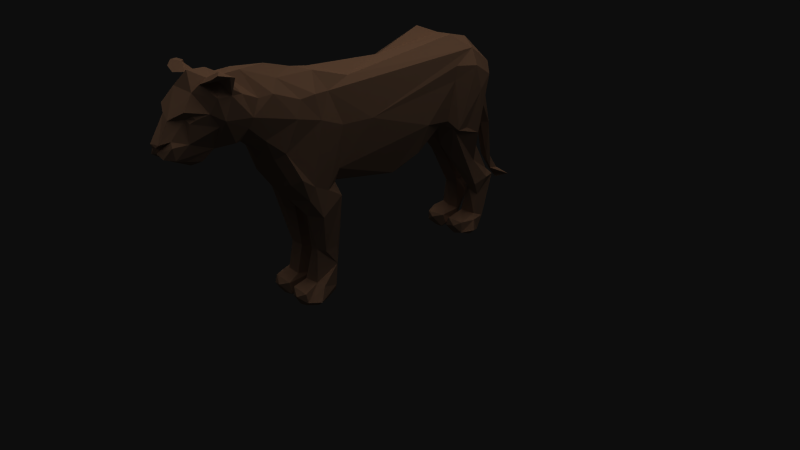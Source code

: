 # Source: leopard.blend  (saved by Blender 2.49.2; exported with 4.5.12 LTS)
import bpy
from mathutils import Matrix  # noqa: F401  (used for matrix-valued properties, if any)

bpy.ops.wm.read_factory_settings(use_empty=True)
scene = bpy.context.scene
scene.name = 'Scene'

# ---- collections
col_collection_1 = bpy.data.collections.new('Collection 1'); scene.collection.children.link(col_collection_1)

# ---- materials (node trees are filled in below, after node groups)
mat_lionbody = bpy.data.materials.new('lionbody')
mat_lionbody.alpha_threshold = 0.0
mat_lionbody.diffuse_color = (0.7333, 0.5333, 0.3961, 1.0)
mat_lionbody.specular_color = (0.7843, 0.7333, 0.6392)
mat_lionbody.roughness = 0.5
mat_lionbody.line_color = (0.0, 0.0, 0.0, 1.0)
mat_lionface = bpy.data.materials.new('lionface')
mat_lionface.alpha_threshold = 0.0
mat_lionface.diffuse_color = (0.7333, 0.5333, 0.3961, 1.0)
mat_lionface.specular_color = (0.7843, 0.7137, 0.5922)
mat_lionface.roughness = 0.5
mat_lionface.line_color = (0.0, 0.0, 0.0, 1.0)
mat_lionback = bpy.data.materials.new('lionback')
mat_lionback.alpha_threshold = 0.0
mat_lionback.diffuse_color = (0.7333, 0.5333, 0.3961, 1.0)
mat_lionback.specular_color = (0.7843, 0.7137, 0.5922)
mat_lionback.roughness = 0.5
mat_lionback.line_color = (0.0, 0.0, 0.0, 1.0)
mat_liochest = bpy.data.materials.new('liochest')
mat_liochest.alpha_threshold = 0.0
mat_liochest.diffuse_color = (0.7333, 0.5333, 0.3961, 1.0)
mat_liochest.specular_color = (0.7843, 0.7137, 0.5922)
mat_liochest.roughness = 0.5
mat_liochest.line_color = (0.0, 0.0, 0.0, 1.0)
mat_liotail = bpy.data.materials.new('liotail')
mat_liotail.alpha_threshold = 0.0
mat_liotail.diffuse_color = (0.7333, 0.5333, 0.3961, 1.0)
mat_liotail.specular_color = (0.7843, 0.7137, 0.5922)
mat_liotail.roughness = 0.5
mat_liotail.line_color = (0.0, 0.0, 0.0, 1.0)
mat_liointer = bpy.data.materials.new('liointer')
mat_liointer.alpha_threshold = 0.0
mat_liointer.diffuse_color = (0.7333, 0.5333, 0.3961, 1.0)
mat_liointer.specular_color = (0.7843, 0.7137, 0.5922)
mat_liointer.roughness = 0.5
mat_liointer.line_color = (0.0, 0.0, 0.0, 1.0)
mat_liotras = bpy.data.materials.new('liotras')
mat_liotras.alpha_threshold = 0.0
mat_liotras.diffuse_color = (0.7333, 0.5333, 0.3961, 1.0)
mat_liotras.specular_color = (0.7843, 0.7137, 0.5922)
mat_liotras.roughness = 0.5
mat_liotras.line_color = (0.0, 0.0, 0.0, 1.0)
mat_liolegt = bpy.data.materials.new('liolegt')
mat_liolegt.alpha_threshold = 0.0
mat_liolegt.diffuse_color = (0.7333, 0.5333, 0.3961, 1.0)
mat_liolegt.specular_color = (0.7843, 0.7137, 0.5922)
mat_liolegt.roughness = 0.5
mat_liolegt.line_color = (0.0, 0.0, 0.0, 1.0)
mat_lionbas = bpy.data.materials.new('lionbas')
mat_lionbas.alpha_threshold = 0.0
mat_lionbas.diffuse_color = (0.2471, 0.2627, 0.2, 1.0)
mat_lionbas.roughness = 0.5
mat_lionbas.line_color = (0.0, 0.0, 0.0, 1.0)

# ---- material node trees

# ---- world
world_world = bpy.data.worlds.new('World'); scene.world = world_world
world_world.color = (0.05088, 0.05088, 0.05088)
world_world.use_sun_shadow = False
world_world.sun_shadow_jitter_overblur = 0.0
world_world.cycles.sampling_method = 'MANUAL'
world_world.cycles.sample_map_resolution = 256

# ---- cameras
cam_camera = bpy.data.cameras.new('Camera')
cam_camera.clip_end = 100.0
cam_camera.lens = 35.0
cam_camera.ortho_scale = 7.314
cam_camera.dof.focus_distance = 0.0
cam_camera.dof.aperture_fstop = 128.0

# ---- lights
light_sun = bpy.data.lights.new('Sun', 'SUN')
light_sun.transmission_factor = 0.0
light_sun.angle = 1.571
light_sun.energy = 1.0
light_sun.shadow_buffer_clip_start = 0.5
light_sun.shadow_soft_size = 1.0
light_sun.shadow_cascade_max_distance = 1000.0
light_sun.cycles.use_multiple_importance_sampling = False
light_lamp = bpy.data.lights.new('Lamp', 'POINT')
light_lamp.transmission_factor = 0.0
light_lamp.cutoff_distance = 30.0
light_lamp.energy = 100.0
light_lamp.shadow_buffer_clip_start = 1.001
light_lamp.shadow_soft_size = 1.0
light_lamp.shadow_maximum_resolution = 0.006
light_lamp.use_absolute_resolution = True
light_lamp.cycles.use_multiple_importance_sampling = False

# ---- meshes
me_lionbody = bpy.data.meshes.new('lionbody')
me_lionbody.from_pydata([(280.3, -201.0, -48.54), (259.0, 96.49, -73.79), (-417.3, 113.2, 20.85), (-261.9, 223.3, 11.29), (-407.8, 130.9, 5.1), (-309.9, 232.1, 76.73), (39.96, 168.1, -39.6), (276.7, -242.7, -32.64), (189.8, 215.4, -44.0), (-265.7, 224.9, -11.03), (295.5, 115.8, 62.01), (-155.2, -63.19, 17.83), (-329.2, 165.6, 68.46), (190.7, 20.79, -12.41), (-208.1, 12.15, -27.25), (-380.0, 183.5, 34.93), (-419.5, 125.0, -3.385), (289.2, -158.8, 46.1), (-191.8, -211.6, 49.6), (-379.3, 132.7, -36.03), (-334.6, 201.8, 61.33), (276.0, -74.66, 43.62), (269.6, -239.4, 17.39), (199.8, 19.69, 54.18), (-362.5, 168.5, -42.36), (-163.2, -201.5, -41.53), (262.1, 13.67, -0.5912), (-335.7, 115.6, 3.918), (-176.2, -27.23, -57.08), (-279.4, 112.8, -33.66), (-105.7, -16.96, -4.693), (-354.2, 91.73, -19.43), (260.7, -56.06, 6.661), (312.6, 85.8, -10.96), (-187.7, -210.9, -50.56), (296.2, -61.96, 27.21), (338.7, -123.2, -43.7), (45.11, -37.49, 29.52), (-151.8, -19.17, 1.372), (-299.8, 115.5, 41.33), (-138.3, -140.2, 48.18), (379.6, -133.4, 5.674), (-373.9, 164.3, -36.62), (-100.2, -160.3, -38.28), (302.8, -237.3, 34.77), (-339.1, 227.6, -59.4), (-311.6, 211.4, -65.81), (412.7, -142.8, -4.64), (-348.6, 220.8, 35.43), (-375.8, 169.9, 26.22), (286.0, 44.34, -1.202), (-178.1, -19.96, 64.09), (203.4, -0.5908, 36.25), (-419.1, 126.2, 0.2477), (33.62, -37.58, -36.29), (-238.5, 76.29, -21.96), (254.2, 175.1, 49.38), (-153.9, -206.4, 58.41), (-336.0, 238.5, -72.15), (-160.8, -205.0, 9.843), (263.1, -210.3, -61.42), (264.6, -208.9, 60.22), (-111.6, 196.5, -13.14), (-120.8, -11.08, 20.75), (290.1, -148.9, -49.05), (281.9, -206.7, 6.283), (228.0, -220.4, -32.07), (-413.4, 131.9, -2.592), (-146.1, -238.7, -53.69), (238.3, -211.9, 8.851), (-98.52, -164.4, 34.26), (-125.2, -225.5, -10.3), (280.6, -34.77, -14.7), (-166.8, -240.3, -37.5), (-185.9, -238.0, -6.958), (-420.3, 132.7, -10.18), (47.44, 190.9, -1.463), (-23.67, 96.51, 59.49), (-281.5, 203.5, -32.98), (-288.0, 181.6, -54.5), (-95.49, -41.82, 40.35), (-410.9, 125.6, -4.279), (-187.8, -29.65, 15.57), (-359.0, 208.3, 27.01), (339.5, -11.71, 3.836), (-373.7, 164.1, 36.76), (-396.7, 168.4, 10.07), (-104.9, -29.47, -50.78), (45.06, -38.41, 35.16), (-187.5, -213.0, -9.272), (-127.5, -229.4, -52.74), (239.9, -65.23, -41.7), (-364.7, 169.4, 42.19), (-201.4, -1.516, 22.37), (-418.3, 135.2, 13.77), (314.7, 53.29, 30.73), (-193.0, 141.9, -64.88), (-326.0, 236.8, -53.0), (-97.94, -47.3, -42.16), (282.3, -77.76, 8.458), (-228.8, 188.2, -46.66), (302.6, 59.33, -58.25), (310.6, 140.5, -43.66), (-339.8, 226.6, 58.28), (274.8, -129.6, 51.17), (-124.7, -209.9, -7.012), (258.0, 167.4, -57.93), (304.3, -213.8, 48.71), (-110.9, -177.6, 45.88), (-334.2, 115.0, -31.22), (207.2, 22.45, -63.29), (300.8, -220.4, -18.05), (236.6, -241.7, 28.76), (-199.3, 26.45, -68.76), (-182.7, -242.4, 11.18), (-125.9, 175.4, -42.52), (-410.9, 125.6, 4.773), (236.0, -4.179, -64.26), (-310.6, 232.2, -77.54), (-321.7, 215.4, -57.38), (234.8, -234.1, -50.42), (276.7, -68.49, -10.71), (-153.3, -64.93, -19.96), (-96.89, -25.62, 41.09), (-311.4, 213.0, 66.16), (-149.1, -4.237, 13.35), (223.8, -59.6, 26.0), (-323.4, 223.8, -41.34), (-344.9, 232.9, 66.63), (284.1, -207.9, -7.237), (248.6, -241.0, -42.46), (-419.9, 120.1, 7.03), (279.3, -29.29, 9.98), (248.1, 143.7, 69.03), (-186.7, -242.0, -28.4), (289.1, -142.4, 14.94), (-105.0, -8.406, 32.57), (-168.4, -229.2, -69.55), (-315.6, 224.2, -36.22), (-347.2, 175.9, -52.52), (-358.5, 209.2, -28.97), (-416.4, 112.2, -20.86), (-376.5, 169.5, -27.37), (-197.8, -221.5, -30.34), (-334.2, 112.8, 30.84), (256.3, 33.78, -70.66), (-117.7, -221.5, 48.05), (-118.3, -190.1, -12.99), (-190.3, -241.7, 27.97), (-278.8, 140.1, -51.32), (-104.3, 19.28, -55.02), (252.2, -230.5, 3.275), (-168.6, -240.0, -58.33), (221.1, 93.63, -67.84), (-325.4, 236.3, -62.77), (-407.8, 131.6, 10.65), (329.4, -136.1, -21.55), (305.5, 83.09, 19.68), (-88.91, 98.4, 55.04), (260.9, -57.8, -10.73), (-325.9, 240.6, 58.26), (-142.8, -243.2, 31.69), (189.9, 20.91, 12.84), (-321.7, 237.3, -78.61), (304.9, -208.0, -50.42), (-172.8, 98.4, -65.13), (-346.1, 177.2, 52.74), (-333.5, 154.3, 55.84), (201.0, 118.9, 55.1), (-102.0, -6.58, -36.85), (307.8, -154.5, 18.77), (291.1, 128.1, -60.93), (-207.5, 15.65, 51.61), (-161.5, -204.3, -14.97), (236.1, -230.6, 2.877), (259.7, -1.107, 68.58), (-115.6, -220.5, -9.668), (277.3, -5.637, -65.14), (-170.0, -240.0, 57.98), (253.9, -227.4, 71.19), (-152.8, -144.1, -38.25), (-245.8, 93.79, 0.5558), (268.8, -237.6, -12.19), (-274.4, 108.2, -22.02), (-216.3, 78.12, 57.55), (-160.3, -200.6, 45.01), (-138.4, 150.7, -61.78), (287.8, -138.8, -16.59), (-335.8, 225.3, -28.66), (66.87, -33.69, 33.88), (-410.0, 132.3, -2.909), (309.2, -121.1, 53.36), (257.4, -230.6, -5.473), (121.8, -15.78, -30.24), (237.4, -240.3, -12.05), (-203.4, 200.6, 26.44), (-417.6, 124.2, 4.77), (-93.02, 95.84, -57.87), (242.2, -242.1, 11.26), (119.1, 47.48, 61.74), (306.6, 138.3, 46.33), (-208.9, 17.5, -51.9), (-322.2, 221.2, 53.39), (205.9, 14.75, 62.43), (-336.1, 238.5, 71.6), (272.9, -201.9, -24.2), (-120.1, -13.17, -23.32), (310.5, -148.6, -24.56), (-402.5, 110.2, 32.41), (319.4, 107.0, -18.64), (280.9, -230.6, -7.771), (-268.6, 153.3, 51.15), (234.1, -233.6, 51.22), (-167.1, 5.639, 66.23), (289.5, -230.4, 8.3), (-177.3, 164.0, 54.85), (237.9, -242.0, -28.46), (201.4, -5.158, -59.13), (195.7, 180.7, -54.74), (-405.3, 131.5, 31.51), (-207.1, 221.5, -1.354), (-406.9, 128.6, -9.39), (206.4, 29.6, -1.242), (-368.0, 175.3, 36.54), (-276.5, 135.2, 45.59), (242.0, -230.6, -3.988), (324.6, -107.8, 37.25), (-189.5, -238.2, 45.25), (-367.9, 87.74, 11.02), (-368.0, 175.3, -36.44), (-345.9, 236.0, -4.478), (259.7, 91.09, 71.84), (228.2, -64.71, -29.4), (-146.9, -202.3, -55.04), (239.4, -212.1, -9.891), (189.7, 33.21, -52.04), (-383.2, 101.9, 26.05), (-152.7, -238.4, -12.68), (314.4, 144.9, -21.03), (203.9, 148.2, 55.86), (-160.0, -32.36, -68.87), (-102.8, -160.9, 18.45), (-164.7, -66.72, -39.46), (364.6, -1.829, -2.017), (303.5, -220.4, 18.13), (-112.6, -185.6, -45.85), (323.0, -107.7, -39.0), (-240.8, 78.52, 17.91), (-123.3, -227.7, 9.441), (288.1, -30.56, 19.93), (-321.5, 235.9, 81.77), (281.1, -237.7, 55.78), (-303.3, 218.0, 48.77), (-172.0, -57.11, 43.03), (289.3, -33.4, -32.05), (-110.0, 162.4, 43.57), (-164.9, -29.76, -1.823), (-146.1, 166.4, 54.84), (-147.0, -147.9, -16.43), (319.9, 90.34, -22.74), (277.9, -145.4, -37.63), (208.1, -31.12, 9.955), (-96.44, -24.96, -41.81), (291.6, -60.65, -34.33), (-189.7, -229.6, -54.86), (253.6, -233.4, -69.18), (440.7, -164.3, 9.84), (-115.5, -234.5, 41.66), (-105.7, -76.71, -19.99), (-194.0, 206.7, -18.83), (-230.0, 66.53, 41.15), (-161.0, 208.8, 5.857), (-146.8, -146.7, 14.87), (-407.9, 131.7, -4.881), (339.1, -124.8, 24.43), (-266.0, 109.1, -2.864), (352.7, -13.76, 17.68), (-186.8, -238.2, -46.16), (-99.16, 16.82, 50.56), (-331.4, 118.7, 2.937), (272.1, -67.98, -47.12), (-170.8, -229.3, 70.13), (276.9, -237.9, -55.8), (185.2, 25.62, 30.51), (279.0, -202.1, 46.64), (-110.2, -140.2, 46.12), (237.1, 41.08, -0.4362), (-143.2, -45.02, -16.82), (331.1, -171.0, 31.46), (-115.9, -219.9, 4.84), (380.2, -96.82, -4.484), (300.0, 78.8, -7.095), (-103.1, -176.8, -32.59), (-191.7, 134.9, 64.1), (-267.8, 166.2, -49.8), (-120.8, -238.0, -33.46), (323.2, -174.1, 11.77), (110.3, -11.61, -44.99), (-166.3, -213.4, -61.9), (236.2, -214.5, -52.09), (-332.3, 193.2, -66.19), (-131.7, -140.7, -48.68), (398.3, -147.9, -11.34), (-402.5, 139.7, 24.64), (223.3, 201.5, 17.1), (-374.2, 87.53, -12.34), (-317.0, 236.0, 1.404), (-123.3, 196.9, 17.98), (106.4, -10.55, 46.13), (-153.0, -59.3, 67.4), (-225.6, 182.7, 48.08), (285.6, -35.49, 36.36), (-173.6, 161.3, -58.21), (-353.3, 94.07, 23.49), (-330.9, 223.9, 34.75), (-380.8, 102.5, -26.68), (-300.4, 213.6, -55.96), (-191.8, -228.8, 54.67), (-420.4, 129.7, 7.344), (-402.8, 134.6, -29.64), (187.0, 36.13, 49.28), (-378.3, 183.3, -39.31), (-346.4, 231.6, -64.35), (-99.77, -176.1, 33.66), (-234.2, 49.64, -0.7478), (-145.0, -238.6, 52.13), (-134.5, -29.67, 21.62), (-111.4, -212.5, 39.91), (-256.1, 185.3, -40.76), (103.6, -25.56, 20.7), (300.9, -238.3, -31.44), (-412.1, 132.4, -14.52), (-194.1, 25.88, 68.01), (236.9, -210.2, 49.47), (-323.6, 228.5, 27.68), (339.7, -122.2, -29.05), (339.7, -124.0, 43.13), (-142.8, -25.32, -64.12), (-332.3, 227.2, 29.74), (-106.2, -9.372, 44.87), (-115.1, -218.4, -45.72), (183.4, 26.73, -31.81), (-378.7, 132.4, 36.8), (-55.23, 176.9, 31.42), (-155.8, 33.19, -68.78), (-109.3, -11.41, -49.68), (-183.8, -31.45, -20.92), (-279.3, 111.6, 26.3), (-178.4, 163.6, 51.54), (-143.3, 121.9, 64.49), (231.9, -48.51, -11.08), (-312.0, 201.9, 65.43), (314.6, 48.94, -33.69), (195.8, 103.7, -52.92), (-149.9, -168.6, -44.58), (316.4, -178.8, -12.31), (315.0, 97.06, 43.57), (284.2, 186.4, 1.208), (-106.3, -160.2, -19.23), (208.6, -14.72, -19.59), (-295.0, 222.2, -15.05), (-414.8, 134.4, 1.691), (-402.3, 110.2, -32.0), (251.7, -240.6, 44.13), (-149.4, -9.571, 30.52), (-200.8, -221.8, 30.95), (226.9, -219.8, 33.23), (147.5, 0.7692, -56.69), (-280.3, 193.6, 43.17), (-103.9, -71.34, 18.51), (307.9, -118.8, -54.96), (-132.0, -13.71, 58.86), (-251.4, 180.1, 43.09), (-188.0, -234.8, 2.475), (224.3, 200.4, -19.4), (-99.27, -35.21, 54.68), (364.9, -107.4, 5.685), (-141.2, -13.86, -21.77), (325.3, 92.79, 20.31), (-168.3, -240.3, 36.45), (-188.7, -213.7, 6.529), (365.3, -98.28, -12.21), (-247.9, 106.9, 47.06), (-154.6, -239.0, 15.55), (251.5, -238.1, 60.33), (273.0, -114.4, 17.98), (197.8, 10.27, -42.22), (328.9, -175.8, -31.05), (-153.6, -133.1, 42.15), (-0.7518, 103.6, -62.11), (295.3, -232.1, -52.32), (321.8, 117.2, 20.07), (411.9, -167.4, -6.318), (231.5, 15.5, 61.32), (58.0, -16.12, -59.51), (-397.5, 100.5, 1.047), (348.6, -11.07, -15.9), (-349.0, 224.7, -45.46), (-293.0, 222.7, 14.41), (277.9, -144.6, 31.26), (323.4, 151.1, 1.577), (-325.4, 148.3, -58.66), (-388.5, 173.7, -17.64), (312.5, 85.1, 9.267), (-233.7, 89.69, -51.86), (-299.4, 109.3, 0.04227), (-119.1, -190.7, 9.558), (-333.9, 114.4, -0.04318), (-327.1, 176.2, -70.95)], [], [(266, 302, 392), (59, 185, 388), (367, 218, 353), (160, 128, 204), (222, 13, 359), (38, 11, 256), (182, 216, 130), (276, 376, 41), (281, 146, 57), (188, 119, 140), (36, 164, 64), (75, 53, 16), (141, 16, 331), (185, 317, 57), (107, 61, 251), (155, 318, 361), (241, 406, 272), (73, 134, 277), (11, 272, 388), (215, 195, 310), (156, 355, 387), (293, 211, 382), (105, 89, 74), (143, 89, 34), (186, 344, 165), (255, 257, 349), (239, 77, 168), (131, 2, 219), (383, 248, 161), (95, 249, 403), (17, 336, 191), (347, 39, 275), (46, 408, 300), (329, 37, 30), (28, 346, 14), (23, 126, 104), (326, 11, 38), (265, 299, 60), (105, 176, 147), (9, 3, 220), (98, 87, 262), (169, 30, 206), (168, 133, 239), (364, 326, 38), (268, 287, 122), (346, 28, 242), (180, 258, 242), (286, 350, 159), (406, 59, 272), (107, 284, 61), (75, 94, 402), (107, 251, 44), (394, 169, 150), (391, 356, 403), (165, 312, 186), (84, 376, 276), (224, 347, 382), (337, 150, 345), (48, 103, 128), (345, 262, 87), (408, 139, 300), (325, 267, 281), (99, 135, 385), (43, 87, 98), (25, 180, 233), (201, 14, 55), (320, 203, 168), (250, 351, 5), (244, 296, 288), (96, 312, 165), (36, 64, 370), (96, 404, 294), (367, 394, 389), (41, 302, 266), (352, 102, 209), (347, 275, 181), (184, 382, 270), (113, 201, 404), (398, 334, 252), (195, 271, 220), (132, 32, 26), (376, 381, 302), (287, 268, 206), (140, 321, 402), (280, 246, 370), (112, 22, 363), (404, 183, 29), (113, 165, 344), (255, 158, 77), (284, 399, 65), (380, 59, 289), (122, 346, 242), (12, 211, 351), (321, 139, 229), (144, 236, 313), (378, 243, 400), (147, 340, 245), (399, 126, 261), (105, 173, 89), (331, 53, 75), (108, 57, 146), (331, 221, 190), (325, 383, 161), (290, 381, 396), (134, 74, 143), (243, 290, 396), (251, 22, 44), (190, 67, 331), (157, 276, 378), (206, 98, 169), (352, 101, 102), (382, 211, 224), (63, 364, 125), (301, 354, 180), (181, 247, 347), (49, 342, 85), (327, 323, 108), (218, 389, 6), (309, 388, 40), (19, 401, 109), (233, 90, 137), (67, 318, 331), (136, 278, 339), (295, 340, 176), (80, 63, 136), (227, 379, 178), (243, 259, 400), (394, 54, 169), (334, 338, 160), (302, 290, 47), (107, 244, 288), (204, 103, 250), (312, 269, 115), (388, 309, 253), (369, 63, 80), (346, 82, 93), (48, 338, 83), (18, 59, 380), (312, 115, 186), (22, 112, 198), (112, 363, 212), (77, 199, 168), (261, 286, 32), (299, 0, 60), (66, 120, 216), (148, 379, 227), (209, 102, 238), (287, 256, 122), (57, 317, 281), (286, 261, 222), (274, 170, 135), (73, 277, 152), (351, 211, 368), (79, 149, 408), (99, 226, 274), (336, 17, 107), (57, 108, 185), (90, 295, 68), (408, 401, 139), (240, 28, 113), (209, 291, 33), (13, 222, 162), (274, 288, 296), (290, 41, 47), (93, 14, 346), (55, 324, 247), (311, 21, 226), (327, 248, 289), (226, 35, 311), (302, 47, 392), (158, 255, 349), (318, 53, 331), (162, 261, 52), (330, 7, 390), (405, 275, 39), (162, 283, 329), (78, 79, 316), (76, 343, 304), (36, 387, 164), (241, 272, 369), (62, 115, 269), (145, 177, 117), (123, 80, 136), (108, 40, 388), (283, 203, 320), (182, 7, 330), (234, 129, 205), (140, 83, 230), (373, 365, 380), (386, 350, 359), (22, 214, 44), (235, 341, 367), (22, 251, 363), (243, 276, 290), (46, 79, 408), (338, 230, 83), (139, 140, 300), (272, 59, 388), (198, 174, 214), (177, 280, 117), (362, 315, 395), (343, 62, 307), (365, 18, 380), (66, 299, 120), (23, 175, 203), (203, 133, 168), (12, 351, 20), (381, 376, 84), (358, 98, 268), (339, 123, 136), (385, 399, 261), (312, 96, 100), (248, 267, 161), (197, 344, 186), (308, 88, 189), (29, 405, 109), (246, 36, 370), (28, 180, 242), (368, 398, 252), (23, 283, 162), (167, 12, 166), (278, 77, 158), (108, 70, 285), (297, 341, 193), (20, 166, 12), (90, 245, 340), (373, 383, 114), (97, 188, 138), (152, 264, 137), (365, 227, 317), (5, 351, 124), (125, 364, 38), (136, 63, 88), (188, 230, 138), (390, 282, 265), (383, 325, 379), (164, 387, 111), (406, 241, 323), (139, 42, 24), (332, 184, 172), (236, 395, 228), (28, 14, 201), (93, 324, 14), (335, 246, 156), (20, 314, 48), (346, 122, 256), (335, 36, 246), (277, 264, 152), (202, 20, 351), (403, 378, 391), (121, 72, 159), (322, 397, 188), (84, 291, 396), (198, 112, 174), (91, 280, 64), (398, 306, 334), (204, 128, 103), (284, 65, 333), (284, 107, 17), (375, 123, 339), (366, 174, 112), (304, 56, 357), (297, 367, 341), (187, 121, 350), (212, 384, 179), (174, 366, 69), (64, 0, 260), (406, 289, 59), (59, 18, 185), (368, 372, 398), (128, 338, 48), (19, 142, 42), (395, 305, 228), (384, 212, 363), (240, 344, 337), (400, 238, 357), (188, 154, 127), (292, 358, 147), (166, 85, 167), (61, 284, 333), (319, 362, 141), (9, 78, 360), (135, 296, 65), (140, 86, 83), (314, 202, 250), (389, 197, 115), (167, 85, 342), (163, 58, 97), (271, 195, 307), (177, 254, 263), (357, 106, 374), (0, 64, 164), (400, 200, 391), (175, 231, 393), (287, 377, 38), (159, 26, 286), (337, 345, 87), (288, 274, 336), (383, 373, 248), (349, 293, 184), (301, 43, 245), (276, 243, 378), (56, 200, 357), (101, 171, 102), (254, 101, 352), (236, 228, 313), (349, 184, 213), (130, 216, 120), (156, 246, 121), (235, 217, 341), (270, 324, 93), (386, 13, 217), (182, 282, 7), (329, 193, 162), (378, 400, 391), (117, 280, 91), (197, 150, 344), (217, 13, 341), (230, 306, 138), (303, 342, 49), (125, 206, 30), (222, 350, 286), (251, 179, 384), (123, 375, 80), (383, 148, 114), (244, 107, 44), (357, 102, 106), (184, 332, 213), (45, 58, 154), (66, 194, 234), (43, 337, 87), (51, 332, 172), (199, 283, 320), (386, 232, 350), (183, 404, 55), (357, 238, 102), (292, 43, 358), (334, 160, 124), (285, 40, 108), (77, 56, 255), (353, 153, 110), (366, 212, 333), (334, 124, 252), (319, 19, 362), (158, 371, 278), (390, 60, 164), (2, 208, 219), (318, 75, 16), (299, 66, 234), (312, 100, 269), (200, 10, 356), (311, 249, 95), (85, 166, 92), (51, 213, 332), (172, 270, 93), (50, 249, 132), (404, 165, 113), (83, 86, 15), (256, 82, 346), (179, 61, 212), (126, 23, 52), (135, 170, 296), (46, 316, 79), (328, 100, 294), (15, 86, 49), (333, 65, 69), (193, 13, 162), (88, 199, 278), (10, 311, 356), (169, 345, 150), (148, 383, 379), (313, 31, 144), (230, 188, 140), (180, 173, 258), (101, 254, 177), (163, 118, 154), (34, 264, 143), (60, 390, 265), (120, 265, 130), (335, 156, 387), (369, 70, 241), (372, 3, 398), (196, 155, 116), (11, 369, 272), (175, 23, 21), (229, 139, 24), (224, 39, 347), (297, 193, 54), (137, 68, 152), (301, 337, 43), (195, 215, 257), (353, 110, 235), (187, 207, 156), (315, 305, 395), (199, 77, 278), (220, 3, 195), (25, 34, 173), (238, 259, 209), (258, 358, 268), (88, 278, 136), (110, 217, 235), (129, 234, 210), (5, 124, 160), (39, 224, 12), (74, 89, 143), (187, 156, 121), (63, 30, 88), (305, 315, 31), (94, 86, 402), (140, 402, 86), (249, 311, 35), (265, 282, 130), (200, 56, 10), (258, 268, 122), (105, 237, 71), (230, 334, 306), (171, 101, 1), (322, 97, 58), (399, 104, 126), (131, 395, 236), (270, 382, 247), (212, 61, 333), (76, 62, 343), (42, 139, 401), (51, 309, 213), (393, 231, 203), (314, 20, 202), (0, 205, 260), (223, 15, 49), (175, 10, 231), (302, 41, 376), (194, 66, 216), (390, 7, 282), (234, 225, 210), (159, 350, 121), (271, 307, 62), (144, 39, 12), (68, 237, 73), (273, 190, 221), (291, 209, 259), (217, 117, 91), (47, 41, 266), (402, 321, 142), (46, 118, 97), (298, 233, 137), (197, 186, 115), (232, 386, 91), (176, 340, 147), (354, 90, 233), (84, 157, 291), (293, 382, 184), (151, 65, 214), (72, 50, 26), (254, 352, 72), (129, 187, 205), (291, 157, 403), (261, 162, 222), (126, 52, 261), (35, 226, 99), (37, 88, 30), (361, 4, 155), (210, 111, 129), (372, 310, 3), (171, 106, 102), (258, 173, 105), (407, 279, 27), (267, 146, 281), (83, 166, 20), (188, 45, 154), (45, 397, 322), (360, 306, 398), (29, 149, 404), (99, 385, 32), (226, 191, 336), (149, 109, 401), (125, 38, 377), (106, 8, 374), (49, 86, 94), (306, 360, 138), (48, 83, 20), (318, 131, 196), (21, 104, 191), (375, 40, 285), (227, 365, 148), (233, 180, 354), (293, 215, 310), (347, 247, 382), (296, 244, 65), (6, 389, 115), (328, 79, 78), (248, 373, 289), (1, 101, 145), (74, 134, 237), (154, 58, 163), (225, 194, 192), (342, 219, 208), (195, 257, 307), (135, 399, 385), (308, 189, 329), (30, 63, 125), (239, 133, 56), (185, 108, 388), (142, 321, 229), (76, 6, 62), (132, 99, 32), (303, 219, 342), (354, 301, 245), (257, 255, 307), (54, 329, 30), (91, 64, 260), (131, 303, 155), (15, 223, 166), (211, 372, 368), (331, 81, 221), (171, 1, 106), (233, 298, 25), (283, 308, 329), (304, 357, 374), (91, 260, 232), (129, 111, 355), (352, 33, 72), (118, 46, 119), (322, 58, 45), (6, 115, 62), (42, 401, 19), (268, 98, 206), (368, 252, 124), (48, 314, 103), (288, 336, 107), (75, 142, 319), (104, 17, 191), (340, 295, 90), (300, 119, 46), (389, 218, 367), (84, 396, 381), (242, 258, 122), (367, 353, 235), (50, 403, 249), (182, 210, 192), (317, 178, 281), (344, 240, 113), (256, 287, 38), (17, 104, 399), (315, 109, 31), (26, 159, 72), (213, 309, 371), (301, 180, 240), (310, 195, 3), (180, 25, 173), (43, 98, 358), (211, 12, 224), (327, 146, 248), (205, 0, 234), (290, 276, 41), (378, 403, 157), (357, 200, 400), (31, 109, 144), (209, 33, 352), (118, 163, 97), (88, 308, 199), (270, 247, 324), (60, 0, 164), (119, 188, 127), (291, 403, 33), (132, 249, 35), (144, 405, 39), (62, 269, 271), (337, 344, 150), (387, 36, 335), (251, 61, 179), (9, 398, 3), (405, 144, 109), (260, 205, 187), (142, 75, 402), (318, 303, 94), (192, 194, 182), (35, 99, 132), (75, 319, 331), (167, 342, 144), (240, 180, 28), (141, 131, 16), (145, 110, 153), (114, 148, 373), (196, 131, 155), (97, 138, 46), (106, 1, 218), (82, 51, 172), (275, 405, 29), (277, 143, 264), (158, 349, 213), (31, 228, 305), (404, 96, 165), (169, 54, 30), (386, 217, 91), (1, 153, 218), (304, 374, 76), (396, 259, 243), (327, 406, 323), (391, 200, 356), (23, 162, 52), (210, 182, 330), (290, 302, 381), (218, 153, 353), (232, 187, 350), (330, 164, 111), (283, 23, 203), (244, 44, 214), (71, 176, 105), (326, 369, 11), (40, 375, 309), (11, 388, 253), (294, 100, 96), (309, 375, 371), (146, 327, 108), (342, 208, 144), (222, 359, 350), (358, 258, 147), (264, 298, 137), (15, 166, 83), (157, 84, 276), (14, 324, 55), (404, 149, 294), (292, 147, 245), (55, 275, 183), (274, 296, 170), (253, 82, 11), (219, 303, 131), (174, 69, 151), (294, 149, 79), (32, 385, 261), (362, 109, 315), (393, 203, 175), (18, 317, 185), (334, 230, 338), (255, 343, 307), (70, 375, 285), (297, 54, 394), (369, 326, 63), (308, 283, 199), (143, 277, 134), (95, 403, 356), (75, 318, 94), (367, 297, 394), (247, 181, 55), (361, 318, 67), (240, 337, 301), (69, 366, 333), (270, 172, 184), (269, 9, 220), (271, 269, 220), (401, 408, 149), (291, 259, 396), (193, 329, 54), (161, 267, 325), (127, 154, 119), (138, 78, 316), (257, 215, 349), (371, 375, 339), (53, 318, 196), (260, 187, 232), (266, 392, 47), (43, 292, 245), (56, 304, 343), (201, 113, 28), (119, 300, 140), (191, 226, 21), (395, 141, 362), (360, 398, 9), (201, 55, 404), (269, 100, 9), (250, 202, 351), (287, 206, 377), (250, 5, 160), (177, 145, 101), (265, 120, 299), (389, 150, 197), (17, 399, 284), (360, 78, 138), (9, 100, 328), (132, 26, 50), (267, 248, 146), (166, 223, 92), (71, 295, 176), (72, 33, 50), (310, 211, 293), (204, 250, 160), (246, 280, 263), (72, 121, 246), (158, 213, 371), (259, 238, 400), (119, 154, 118), (153, 1, 145), (365, 317, 18), (251, 384, 363), (11, 82, 256), (145, 117, 110), (280, 370, 64), (167, 144, 12), (81, 331, 16), (386, 359, 13), (2, 236, 208), (141, 331, 319), (362, 19, 109), (231, 10, 133), (262, 345, 169), (339, 278, 371), (253, 51, 82), (389, 394, 150), (177, 263, 280), (68, 137, 90), (125, 377, 206), (246, 263, 72), (303, 318, 155), (282, 182, 130), (16, 131, 318), (128, 160, 338), (298, 34, 25), (133, 203, 231), (406, 327, 289), (106, 218, 8), (319, 142, 19), (131, 141, 395), (45, 188, 397), (98, 262, 169), (320, 168, 199), (399, 135, 65), (56, 77, 239), (8, 218, 6), (355, 156, 207), (244, 214, 65), (234, 0, 299), (108, 323, 70), (175, 311, 10), (368, 124, 351), (245, 90, 354), (390, 164, 330), (70, 369, 80), (55, 181, 275), (144, 208, 236), (56, 343, 255), (71, 237, 295), (97, 322, 188), (33, 403, 50), (311, 95, 356), (104, 21, 23), (93, 82, 172), (99, 274, 135), (237, 68, 295), (380, 289, 373), (325, 281, 178), (109, 149, 29), (250, 103, 314), (254, 72, 263), (63, 326, 364), (2, 131, 236), (140, 139, 321), (329, 189, 37), (68, 73, 152), (217, 110, 117), (323, 241, 70), (26, 32, 286), (328, 294, 79), (328, 78, 9), (379, 325, 178), (237, 134, 73), (253, 309, 51), (210, 330, 111), (8, 76, 374), (194, 216, 182), (69, 65, 151), (194, 225, 234), (298, 264, 34), (193, 341, 13), (274, 226, 336), (10, 56, 133), (211, 310, 372), (215, 293, 349), (183, 275, 29), (355, 207, 187), (8, 6, 76), (105, 74, 237), (258, 105, 147), (212, 366, 112), (34, 89, 173), (311, 175, 21), (49, 94, 303), (313, 228, 31), (46, 138, 316), (355, 111, 387), (365, 373, 148), (80, 375, 70), (317, 227, 178), (214, 22, 198), (187, 129, 355), (92, 223, 49, 85), (24, 42, 142, 229), (16, 75, 331), (131, 155, 318)])
_uv = me_lionbody.uv_layers.new(name='UVTex')
_uv.uv.foreach_set('vector', [0.9428, 0.897, 0.9675, 0.7782, 0.9683, 0.8747, 0.3281, 0.09005, 0.3284, 0.09562, 0.341, 0.2111, 0.6224, 0.4125, 0.6377, 0.7314, 0.6788, 0.5077, 0.1834, 0.7556, 0.1684, 0.7678, 0.182, 0.7596, 0.7065, 0.4123, 0.6873, 0.451, 0.7194, 0.3529, 0.3401, 0.4097, 0.3504, 0.3545, 0.3393, 0.4029, 0.8113, 0.06609, 0.7892, 0.05375, 0.7969, 0.05712, 0.8819, 0.5746, 0.9578, 0.695, 0.9673, 0.7377, 0.3215, 0.05963, 0.3563, 0.06937, 0.3326, 0.08837, 0.1199, 0.7956, 0.142, 0.7513, 0.09486, 0.7596, 0.8443, 0.2771, 0.8359, 0.1215, 0.8182, 0.2041, 0.04722, 0.6219, 0.04826, 0.6115, 0.04786, 0.6097, 0.04735, 0.5915, 0.04473, 0.6117, 0.05143, 0.6232, 0.3284, 0.09562, 0.3078, 0.06025, 0.3326, 0.08837, 0.8353, 0.1116, 0.8067, 0.1134, 0.8201, 0.0679, 0.05847, 0.6198, 0.04706, 0.6172, 0.05215, 0.6244, 0.3737, 0.1657, 0.3658, 0.1254, 0.3492, 0.1956, 0.3232, 0.04587, 0.3094, 0.04369, 0.3094, 0.04851, 0.3504, 0.3545, 0.3492, 0.1956, 0.341, 0.2111, 0.2753, 0.7072, 0.2545, 0.7744, 0.2375, 0.7213, 0.8382, 0.2523, 0.8313, 0.1789, 0.8401, 0.186, 0.2705, 0.6522, 0.1899, 0.6806, 0.2159, 0.6115, 0.3523, 0.08388, 0.3089, 0.07999, 0.31, 0.04872, 0.3017, 0.0694, 0.3089, 0.07999, 0.3087, 0.08274, 0.3131, 0.6879, 0.3363, 0.4495, 0.2888, 0.5993, 0.3452, 0.7191, 0.3057, 0.7107, 0.3175, 0.6332, 0.6457, 0.6843, 0.4337, 0.5965, 0.6519, 0.629, 0.04428, 0.604, 0.04654, 0.5931, 0.05752, 0.6215, 0.3321, 0.04746, 0.3526, 0.06159, 0.3398, 0.04222, 0.7828, 0.5159, 0.8066, 0.4082, 0.7602, 0.58, 0.8178, 0.1873, 0.844, 0.2756, 0.8221, 0.2739, 0.1854, 0.6184, 0.1618, 0.6301, 0.1922, 0.6215, 0.1526, 0.7446, 0.1359, 0.6896, 0.1306, 0.7165, 0.5234, 0.4098, 0.4666, 0.3925, 0.3827, 0.4299, 0.3331, 0.4065, 0.327, 0.4004, 0.2974, 0.4275, 0.7029, 0.3949, 0.7511, 0.3047, 0.8058, 0.2338, 0.3541, 0.3945, 0.3504, 0.3545, 0.3401, 0.4097, 0.8001, 0.07067, 0.7864, 0.0994, 0.8057, 0.1108, 0.3523, 0.08388, 0.3587, 0.07069, 0.3675, 0.1262, 0.1924, 0.7762, 0.1958, 0.7741, 0.2495, 0.7859, 0.3838, 0.369, 0.3835, 0.4118, 0.3917, 0.4183, 0.3863, 0.4449, 0.3827, 0.4299, 0.3709, 0.4184, 0.6519, 0.629, 0.6977, 0.6648, 0.6457, 0.6843, 0.3425, 0.4236, 0.3541, 0.3945, 0.3401, 0.4097, 0.3776, 0.2904, 0.3475, 0.3723, 0.3514, 0.3519, 0.327, 0.4004, 0.3331, 0.4065, 0.3423, 0.3494, 0.3438, 0.196, 0.3491, 0.1936, 0.3423, 0.3494, 0.732, 0.4462, 0.7541, 0.3236, 0.7798, 0.3258, 0.3658, 0.1254, 0.3281, 0.09005, 0.3492, 0.1956, 0.8353, 0.1116, 0.8165, 0.127, 0.8067, 0.1134, 0.04722, 0.6219, 0.04908, 0.6258, 0.07481, 0.6856, 0.8353, 0.1116, 0.8201, 0.0679, 0.8355, 0.07217, 0.4791, 0.4234, 0.3863, 0.4449, 0.3862, 0.4653, 0.7693, 0.6265, 0.7627, 0.5973, 0.7602, 0.58, 0.2888, 0.5993, 0.279, 0.7033, 0.3131, 0.6879, 0.8834, 0.55, 0.9578, 0.695, 0.8819, 0.5746, 0.1828, 0.6564, 0.1854, 0.6184, 0.2159, 0.6115, 0.3489, 0.4008, 0.3862, 0.4653, 0.3792, 0.4379, 0.1611, 0.7666, 0.1668, 0.7585, 0.1684, 0.7678, 0.3792, 0.4379, 0.3917, 0.4183, 0.3835, 0.4118, 0.1359, 0.6896, 0.1088, 0.69, 0.1306, 0.7165, 0.3384, 0.04792, 0.3577, 0.05312, 0.3215, 0.05963, 0.8016, 0.3093, 0.8168, 0.2147, 0.8037, 0.2588, 0.3775, 0.1666, 0.3835, 0.4118, 0.3838, 0.369, 0.3257, 0.09442, 0.3438, 0.196, 0.337, 0.09348, 0.2966, 0.4353, 0.2974, 0.4275, 0.225, 0.5673, 0.6801, 0.4698, 0.7097, 0.3917, 0.6519, 0.629, 0.1867, 0.752, 0.1478, 0.6843, 0.17, 0.6902, 0.8351, 0.1005, 0.8351, 0.1877, 0.8405, 0.1942, 0.2692, 0.6622, 0.279, 0.7033, 0.2888, 0.5993, 0.8443, 0.2771, 0.8182, 0.2041, 0.8216, 0.2777, 0.2692, 0.6622, 0.2297, 0.5866, 0.1906, 0.6979, 0.6224, 0.4125, 0.4791, 0.4234, 0.456, 0.6067, 0.9673, 0.7377, 0.9675, 0.7782, 0.9428, 0.897, 0.7837, 0.5099, 0.7584, 0.6603, 0.7669, 0.6117, 0.1854, 0.6184, 0.1922, 0.6215, 0.2179, 0.5926, 0.2466, 0.5699, 0.2159, 0.6115, 0.2333, 0.5531, 0.3059, 0.4482, 0.2966, 0.4353, 0.2297, 0.5866, 0.1725, 0.7619, 0.1237, 0.8248, 0.1616, 0.7548, 0.2545, 0.7744, 0.2957, 0.7862, 0.2495, 0.7859, 0.7982, 0.4047, 0.7793, 0.3281, 0.7617, 0.4234, 0.9578, 0.695, 0.9516, 0.6888, 0.9675, 0.7782, 0.3475, 0.3723, 0.3776, 0.2904, 0.3709, 0.4184, 0.09799, 0.7576, 0.0799, 0.7174, 0.07481, 0.6856, 0.7913, 0.3176, 0.832, 0.3004, 0.8216, 0.2777, 0.7887, 0.05418, 0.812, 0.06325, 0.7994, 0.05844, 0.2297, 0.5866, 0.1901, 0.6134, 0.1801, 0.6264, 0.3059, 0.4482, 0.2888, 0.5993, 0.3363, 0.4495, 0.3452, 0.7191, 0.3703, 0.5993, 0.4337, 0.5965, 0.8165, 0.127, 0.809, 0.2091, 0.8189, 0.1198, 0.3098, 0.0792, 0.3281, 0.09005, 0.3575, 0.07142, 0.3514, 0.3519, 0.327, 0.4004, 0.3423, 0.3494, 0.1335, 0.6731, 0.1899, 0.6806, 0.1521, 0.7297, 0.07678, 0.7194, 0.1088, 0.69, 0.0901, 0.6895, 0.1213, 0.5637, 0.06829, 0.5747, 0.1084, 0.5488, 0.7893, 0.5913, 0.8704, 0.5919, 0.7631, 0.6068, 0.3675, 0.1262, 0.359, 0.07327, 0.3676, 0.13, 0.809, 0.2091, 0.7511, 0.3047, 0.7317, 0.3358, 0.3523, 0.08388, 0.3269, 0.09089, 0.3089, 0.07999, 0.05456, 0.6212, 0.04826, 0.6115, 0.04722, 0.6219, 0.3675, 0.1415, 0.3326, 0.08837, 0.3563, 0.06937, 0.05143, 0.6232, 0.0561, 0.617, 0.05336, 0.6229, 0.3384, 0.04792, 0.3321, 0.04746, 0.3398, 0.04222, 0.9432, 0.7115, 0.9516, 0.6888, 0.8808, 0.5663, 0.3094, 0.04369, 0.31, 0.04872, 0.3017, 0.0694, 0.8704, 0.5919, 0.9432, 0.7115, 0.8808, 0.5663, 0.8201, 0.0679, 0.812, 0.06325, 0.8355, 0.07217, 0.05649, 0.6209, 0.05341, 0.6205, 0.05456, 0.6212, 0.7838, 0.5805, 0.8819, 0.5746, 0.792, 0.6114, 0.3709, 0.4184, 0.3838, 0.369, 0.3863, 0.4449, 0.7837, 0.5099, 0.7879, 0.51, 0.7584, 0.6603, 0.2159, 0.6115, 0.1899, 0.6806, 0.1828, 0.6564, 0.3703, 0.4214, 0.3425, 0.4236, 0.3428, 0.4313, 0.3568, 0.1977, 0.3519, 0.1637, 0.3438, 0.196, 0.2179, 0.5926, 0.2228, 0.5705, 0.1854, 0.6184, 0.08302, 0.6813, 0.07998, 0.6222, 0.08483, 0.6721, 0.3604, 0.08065, 0.376, 0.1437, 0.3675, 0.1415, 0.6377, 0.7314, 0.456, 0.6067, 0.4864, 0.7131, 0.3521, 0.3601, 0.341, 0.2111, 0.3537, 0.2082, 0.0794, 0.6228, 0.128, 0.6459, 0.1214, 0.567, 0.337, 0.09348, 0.3504, 0.05951, 0.3221, 0.0598, 0.05341, 0.6205, 0.04706, 0.6172, 0.05456, 0.6212, 0.3834, 0.4423, 0.3913, 0.4618, 0.3822, 0.4409, 0.355, 0.04869, 0.359, 0.07327, 0.3587, 0.07069, 0.3837, 0.3769, 0.3703, 0.4214, 0.3834, 0.4423, 0.3093, 0.04842, 0.3232, 0.04587, 0.322, 0.04624, 0.8704, 0.5919, 0.7894, 0.6072, 0.7631, 0.6068, 0.4791, 0.4234, 0.4554, 0.3924, 0.3863, 0.4449, 0.1816, 0.7527, 0.1695, 0.7494, 0.1834, 0.7556, 0.9675, 0.7782, 0.9432, 0.7115, 0.9584, 0.8444, 0.8353, 0.1116, 0.8351, 0.1005, 0.8405, 0.1942, 0.182, 0.7596, 0.1668, 0.7585, 0.1831, 0.753, 0.279, 0.7033, 0.2636, 0.7832, 0.3297, 0.7379, 0.341, 0.2111, 0.3521, 0.3601, 0.3378, 0.3633, 0.3773, 0.3342, 0.3703, 0.4214, 0.3837, 0.3769, 0.327, 0.4004, 0.3258, 0.403, 0.3039, 0.4078, 0.1103, 0.7862, 0.1224, 0.799, 0.09443, 0.7582, 0.3078, 0.08184, 0.3281, 0.09005, 0.3098, 0.0792, 0.279, 0.7033, 0.3297, 0.7379, 0.3131, 0.6879, 0.812, 0.06325, 0.7887, 0.05418, 0.7927, 0.0544, 0.7887, 0.05418, 0.7994, 0.05844, 0.7864, 0.06729, 0.4337, 0.5965, 0.5724, 0.5255, 0.6519, 0.629, 0.7317, 0.3358, 0.732, 0.4462, 0.7793, 0.3281, 0.7864, 0.0994, 0.8176, 0.129, 0.8057, 0.1108, 0.7807, 0.08816, 0.7865, 0.06648, 0.7892, 0.05375, 0.3087, 0.04414, 0.3232, 0.04587, 0.3093, 0.04842, 0.7669, 0.6117, 0.7584, 0.6603, 0.7621, 0.6665, 0.3475, 0.3723, 0.3393, 0.4029, 0.3514, 0.3519, 0.3326, 0.08837, 0.3078, 0.06025, 0.3215, 0.05963, 0.732, 0.4462, 0.7317, 0.3358, 0.7065, 0.4123, 0.8436, 0.2742, 0.8308, 0.1976, 0.8168, 0.2147, 0.3232, 0.04587, 0.3094, 0.04851, 0.3219, 0.04616, 0.1521, 0.7297, 0.1899, 0.6806, 0.1794, 0.7345, 0.1725, 0.7184, 0.1807, 0.663, 0.1359, 0.6896, 0.8016, 0.3093, 0.8323, 0.3003, 0.8436, 0.2742, 0.844, 0.2756, 0.8178, 0.1873, 0.8353, 0.1116, 0.3326, 0.08837, 0.3675, 0.1415, 0.3284, 0.09562, 0.3504, 0.05951, 0.355, 0.04869, 0.3375, 0.04784, 0.1359, 0.6896, 0.128, 0.6459, 0.1088, 0.69, 0.346, 0.3991, 0.3331, 0.4065, 0.3059, 0.4482, 0.7669, 0.6117, 0.7481, 0.5709, 0.7604, 0.581, 0.6873, 0.451, 0.7065, 0.4123, 0.6865, 0.4507, 0.8436, 0.2742, 0.8405, 0.1942, 0.8351, 0.1877, 0.9432, 0.7115, 0.9673, 0.7377, 0.9584, 0.8444, 0.3039, 0.4078, 0.2974, 0.4275, 0.327, 0.4004, 0.225, 0.5673, 0.2292, 0.5287, 0.2228, 0.5705, 0.8055, 0.4, 0.7958, 0.3104, 0.8323, 0.3003, 0.3604, 0.08065, 0.3526, 0.06159, 0.3575, 0.07142, 0.8323, 0.3003, 0.8189, 0.3681, 0.8055, 0.4, 0.9675, 0.7782, 0.9584, 0.8444, 0.9683, 0.8747, 0.3703, 0.5993, 0.3452, 0.7191, 0.3175, 0.6332, 0.04706, 0.6172, 0.04826, 0.6115, 0.05456, 0.6212, 0.6865, 0.4507, 0.7317, 0.3358, 0.7112, 0.3692, 0.8347, 0.07024, 0.8174, 0.05903, 0.8303, 0.07962, 0.1509, 0.5839, 0.1922, 0.6215, 0.1618, 0.6301, 0.6865, 0.4507, 0.681, 0.4543, 0.5234, 0.4098, 0.1783, 0.7476, 0.1725, 0.7184, 0.1645, 0.7478, 0.4937, 0.7461, 0.3939, 0.7258, 0.6645, 0.7615, 0.8443, 0.2771, 0.8401, 0.186, 0.8359, 0.1215, 0.3737, 0.1657, 0.3492, 0.1956, 0.3773, 0.3342, 0.3437, 0.7685, 0.3297, 0.7379, 0.2636, 0.7832, 0.7515, 0.4476, 0.7804, 0.4059, 0.742, 0.3835, 0.3912, 0.4174, 0.3837, 0.3769, 0.3834, 0.4423, 0.3675, 0.1415, 0.3537, 0.2082, 0.341, 0.2111, 0.681, 0.4543, 0.7097, 0.3917, 0.6801, 0.4698, 0.8113, 0.06609, 0.8174, 0.05903, 0.8347, 0.07024, 0.7886, 0.1039, 0.8208, 0.1183, 0.8123, 0.1264, 0.09486, 0.7596, 0.09443, 0.7582, 0.1216, 0.8151, 0.3103, 0.05268, 0.3019, 0.06905, 0.3098, 0.0792, 0.7034, 0.3808, 0.7541, 0.3236, 0.7194, 0.3529, 0.812, 0.06325, 0.8257, 0.0815, 0.8355, 0.07217, 0.6834, 0.4674, 0.6791, 0.4548, 0.6224, 0.4125, 0.812, 0.06325, 0.8201, 0.0679, 0.7994, 0.05844, 0.8704, 0.5919, 0.8819, 0.5746, 0.9432, 0.7115, 0.1526, 0.7446, 0.1725, 0.7184, 0.1359, 0.6896, 0.1224, 0.799, 0.1216, 0.8151, 0.09443, 0.7582, 0.1088, 0.69, 0.09486, 0.7596, 0.1306, 0.7165, 0.3492, 0.1956, 0.3281, 0.09005, 0.341, 0.2111, 0.7927, 0.0544, 0.7877, 0.07267, 0.8257, 0.0815, 0.7804, 0.4059, 0.7913, 0.3176, 0.742, 0.3835, 0.06, 0.588, 0.07042, 0.5756, 0.0554, 0.5728, 0.3939, 0.7258, 0.3437, 0.7685, 0.3323, 0.7689, 0.3019, 0.06905, 0.3078, 0.08184, 0.3098, 0.0792, 0.7807, 0.08816, 0.7864, 0.0994, 0.7865, 0.06648, 0.7029, 0.3949, 0.7631, 0.4017, 0.7097, 0.3917, 0.7097, 0.3917, 0.6977, 0.6648, 0.6519, 0.629, 0.1335, 0.6731, 0.1521, 0.7297, 0.1283, 0.7302, 0.9516, 0.6888, 0.9578, 0.695, 0.8834, 0.55, 0.3726, 0.1667, 0.3838, 0.369, 0.3776, 0.2904, 0.3822, 0.4409, 0.3912, 0.4174, 0.3834, 0.4423, 0.8037, 0.2588, 0.809, 0.2091, 0.7317, 0.3358, 0.279, 0.7033, 0.2692, 0.6622, 0.2344, 0.7293, 0.3526, 0.06159, 0.3577, 0.05312, 0.3398, 0.04222, 0.3663, 0.5955, 0.3363, 0.4495, 0.3131, 0.6879, 0.5261, 0.4315, 0.4665, 0.3912, 0.4877, 0.398, 0.1801, 0.6264, 0.1509, 0.5839, 0.1214, 0.567, 0.832, 0.3004, 0.8443, 0.2771, 0.8216, 0.2777, 0.3331, 0.4065, 0.3438, 0.196, 0.3423, 0.3494, 0.1794, 0.7345, 0.1725, 0.7619, 0.1616, 0.7548, 0.7029, 0.3949, 0.681, 0.4543, 0.6865, 0.4507, 0.1208, 0.6556, 0.1335, 0.6731, 0.1098, 0.692, 0.3913, 0.4618, 0.4337, 0.5965, 0.3703, 0.5993, 0.3675, 0.1415, 0.3769, 0.1606, 0.3725, 0.1985, 0.5299, 0.43, 0.6791, 0.4548, 0.5454, 0.4599, 0.1283, 0.7302, 0.1098, 0.692, 0.1335, 0.6731, 0.3504, 0.05951, 0.3676, 0.13, 0.359, 0.07327, 0.3103, 0.05268, 0.3321, 0.04746, 0.3137, 0.04327, 0.1863, 0.7541, 0.171, 0.7519, 0.1631, 0.6977, 0.3219, 0.04616, 0.3074, 0.05924, 0.3221, 0.0598, 0.3019, 0.06905, 0.3093, 0.04842, 0.3078, 0.06025, 0.17, 0.6902, 0.1478, 0.6843, 0.1559, 0.6867, 0.3428, 0.4313, 0.3425, 0.4236, 0.3401, 0.4097, 0.3834, 0.4423, 0.3703, 0.4214, 0.4665, 0.3912, 0.1193, 0.7786, 0.121, 0.7981, 0.148, 0.748, 0.8303, 0.07962, 0.8173, 0.067, 0.8001, 0.07067, 0.3321, 0.04746, 0.3384, 0.04792, 0.3232, 0.04587, 0.8359, 0.1215, 0.8401, 0.186, 0.8336, 0.1001, 0.3658, 0.1254, 0.3737, 0.1657, 0.376, 0.1437, 0.1088, 0.69, 0.08464, 0.6724, 0.09499, 0.6787, 0.2991, 0.4389, 0.2466, 0.5699, 0.298, 0.4326, 0.06829, 0.5747, 0.0554, 0.5728, 0.09523, 0.5392, 0.3331, 0.4065, 0.2974, 0.4275, 0.2966, 0.4353, 0.3039, 0.4078, 0.2292, 0.5287, 0.2974, 0.4275, 0.8449, 0.279, 0.832, 0.3004, 0.8382, 0.2523, 0.1429, 0.7239, 0.1718, 0.7451, 0.1647, 0.7656, 0.327, 0.4004, 0.3514, 0.3519, 0.3393, 0.4029, 0.8449, 0.279, 0.8443, 0.2771, 0.832, 0.3004, 0.3094, 0.04851, 0.3074, 0.05924, 0.3219, 0.04616, 0.1595, 0.7083, 0.1429, 0.7239, 0.1478, 0.6843, 0.7873, 0.5919, 0.792, 0.6114, 0.7757, 0.6364, 0.8053, 0.3494, 0.8008, 0.398, 0.7798, 0.3258, 0.1673, 0.769, 0.163, 0.7689, 0.1674, 0.7528, 0.8834, 0.55, 0.7826, 0.5689, 0.8808, 0.5663, 0.7927, 0.0544, 0.7887, 0.05418, 0.7877, 0.07267, 0.7647, 0.3048, 0.7913, 0.3176, 0.8182, 0.2041, 0.1725, 0.7619, 0.1252, 0.8285, 0.1237, 0.8248, 0.182, 0.7596, 0.1684, 0.7678, 0.1668, 0.7585, 0.8165, 0.127, 0.8189, 0.1198, 0.7871, 0.1068, 0.8165, 0.127, 0.8353, 0.1116, 0.8178, 0.1873, 0.3808, 0.3865, 0.3912, 0.4174, 0.3822, 0.4409, 0.7806, 0.08917, 0.7877, 0.07267, 0.7887, 0.05418, 0.6645, 0.7615, 0.6946, 0.7233, 0.7328, 0.7267, 0.5299, 0.43, 0.6224, 0.4125, 0.6791, 0.4548, 0.816, 0.2205, 0.8053, 0.3494, 0.7541, 0.3236, 0.7864, 0.06729, 0.799, 0.06263, 0.8002, 0.08076, 0.7877, 0.07267, 0.7806, 0.08917, 0.7882, 0.1041, 0.8182, 0.2041, 0.8176, 0.129, 0.8091, 0.208, 0.3658, 0.1254, 0.3575, 0.07142, 0.3281, 0.09005, 0.3281, 0.09005, 0.3078, 0.08184, 0.3284, 0.09562, 0.1794, 0.7345, 0.2053, 0.7164, 0.1725, 0.7619, 0.1684, 0.7678, 0.1695, 0.7494, 0.1611, 0.7666, 0.0794, 0.6228, 0.08236, 0.6806, 0.08464, 0.6724, 0.0554, 0.5728, 0.08951, 0.539, 0.09523, 0.5392, 0.799, 0.06263, 0.7864, 0.06729, 0.7994, 0.05844, 0.346, 0.3991, 0.3363, 0.4495, 0.3489, 0.4008, 0.7708, 0.6756, 0.7621, 0.6665, 0.7328, 0.7267, 0.1674, 0.7528, 0.1828, 0.7547, 0.1706, 0.7368, 0.3752, 0.1427, 0.3726, 0.1667, 0.3675, 0.1262, 0.1098, 0.692, 0.08483, 0.6721, 0.1208, 0.6556, 0.8067, 0.1134, 0.8165, 0.127, 0.7871, 0.1068, 0.05985, 0.6263, 0.06, 0.588, 0.04735, 0.5915, 0.1924, 0.7762, 0.1783, 0.7476, 0.1703, 0.7611, 0.8168, 0.2147, 0.8351, 0.1877, 0.8189, 0.1198, 0.09799, 0.7576, 0.06736, 0.6775, 0.09756, 0.7563, 0.1718, 0.7451, 0.1595, 0.7083, 0.1867, 0.752, 0.456, 0.6067, 0.3663, 0.5955, 0.3297, 0.7379, 0.1208, 0.6556, 0.08483, 0.6721, 0.07998, 0.6222, 0.1833, 0.7533, 0.182, 0.7595, 0.1828, 0.755, 0.2957, 0.7862, 0.2545, 0.7744, 0.3323, 0.7689, 0.7804, 0.4059, 0.8084, 0.405, 0.8171, 0.369, 0.7328, 0.7267, 0.6982, 0.7121, 0.6655, 0.7599, 0.8176, 0.129, 0.8182, 0.2041, 0.8359, 0.1215, 0.7708, 0.6756, 0.7545, 0.657, 0.7693, 0.6265, 0.7631, 0.4017, 0.7406, 0.5281, 0.7331, 0.4078, 0.3475, 0.3723, 0.3505, 0.4174, 0.3401, 0.4097, 0.7798, 0.3258, 0.7617, 0.4234, 0.732, 0.4462, 0.3489, 0.4008, 0.3792, 0.4379, 0.3835, 0.4118, 0.8405, 0.1942, 0.8436, 0.2742, 0.844, 0.2756, 0.3321, 0.04746, 0.3103, 0.05268, 0.3526, 0.06159, 0.3175, 0.6332, 0.2705, 0.6522, 0.2466, 0.5699, 0.3568, 0.1977, 0.3775, 0.1666, 0.3676, 0.13, 0.8819, 0.5746, 0.8704, 0.5919, 0.7893, 0.5913, 0.6946, 0.7233, 0.7545, 0.657, 0.7328, 0.7267, 0.7879, 0.51, 0.7395, 0.6422, 0.7584, 0.6603, 0.8084, 0.405, 0.7879, 0.51, 0.7837, 0.5099, 0.06829, 0.5747, 0.09523, 0.5392, 0.1084, 0.5488, 0.3175, 0.6332, 0.2466, 0.5699, 0.3253, 0.4096, 0.7969, 0.05712, 0.7892, 0.05375, 0.7865, 0.06648, 0.8382, 0.2523, 0.832, 0.3004, 0.8053, 0.3494, 0.6834, 0.4674, 0.7104, 0.3617, 0.6791, 0.4548, 0.2333, 0.5531, 0.2292, 0.5287, 0.3039, 0.4078, 0.7034, 0.3808, 0.6873, 0.451, 0.7104, 0.3617, 0.8113, 0.06609, 0.8173, 0.067, 0.8174, 0.05903, 0.5234, 0.4098, 0.5454, 0.4599, 0.6865, 0.4507, 0.7916, 0.6168, 0.7631, 0.6068, 0.7757, 0.6364, 0.742, 0.3835, 0.7913, 0.3176, 0.7647, 0.3048, 0.3663, 0.5955, 0.3862, 0.4653, 0.3363, 0.4495, 0.7104, 0.3617, 0.6873, 0.451, 0.6791, 0.4548, 0.121, 0.7981, 0.1246, 0.8115, 0.148, 0.748, 0.0602, 0.6344, 0.07998, 0.6222, 0.08302, 0.6813, 0.3428, 0.4313, 0.3709, 0.4184, 0.3827, 0.4299, 0.7065, 0.4123, 0.7541, 0.3236, 0.732, 0.4462, 0.8201, 0.0679, 0.8002, 0.08076, 0.799, 0.06263, 0.3912, 0.4174, 0.3808, 0.3865, 0.3837, 0.3769, 0.3321, 0.04746, 0.3087, 0.04414, 0.3137, 0.04327, 0.8351, 0.1005, 0.8353, 0.1116, 0.8355, 0.07217, 0.7328, 0.7267, 0.7584, 0.6603, 0.6982, 0.7121, 0.2466, 0.5699, 0.2991, 0.4389, 0.3253, 0.4096, 0.1676, 0.758, 0.182, 0.7595, 0.1828, 0.7547, 0.7807, 0.08816, 0.7887, 0.05647, 0.7886, 0.1039, 0.3775, 0.1666, 0.3489, 0.4008, 0.3835, 0.4118, 0.3331, 0.4171, 0.2991, 0.4389, 0.298, 0.4326, 0.5724, 0.5255, 0.681, 0.4543, 0.6801, 0.4698, 0.7034, 0.3808, 0.7551, 0.2994, 0.7541, 0.3236, 0.1901, 0.6134, 0.2297, 0.5866, 0.225, 0.5673, 0.7328, 0.7267, 0.7621, 0.6665, 0.7584, 0.6603, 0.3752, 0.1427, 0.3775, 0.1666, 0.3726, 0.1667, 0.1852, 0.7517, 0.187, 0.7546, 0.1559, 0.6867, 0.3725, 0.1985, 0.3537, 0.2082, 0.3675, 0.1415, 0.4337, 0.5965, 0.6946, 0.7233, 0.3452, 0.7191, 0.6788, 0.5077, 0.7045, 0.5089, 0.7091, 0.403, 0.7806, 0.08917, 0.7864, 0.06729, 0.7871, 0.1068, 0.1852, 0.7517, 0.1559, 0.6867, 0.1613, 0.6741, 0.05985, 0.6263, 0.0794, 0.6228, 0.06, 0.588, 0.3703, 0.5993, 0.3594, 0.4176, 0.3913, 0.4618, 0.8303, 0.07962, 0.8057, 0.1108, 0.8359, 0.1215, 0.04654, 0.5931, 0.05978, 0.588, 0.05752, 0.6215, 0.04706, 0.6172, 0.04722, 0.6219, 0.04786, 0.6097, 0.7864, 0.0994, 0.7807, 0.08816, 0.7886, 0.1039, 0.279, 0.7033, 0.2344, 0.7293, 0.2636, 0.7832, 0.7545, 0.657, 0.7437, 0.6245, 0.7627, 0.5973, 0.8055, 0.4, 0.8066, 0.4082, 0.7828, 0.5159, 0.08483, 0.6721, 0.1098, 0.692, 0.09302, 0.6801, 0.3331, 0.4171, 0.3253, 0.4096, 0.2991, 0.4389, 0.298, 0.4326, 0.2333, 0.5531, 0.3039, 0.4078, 0.7763, 0.4796, 0.8066, 0.4082, 0.7982, 0.4047, 0.2297, 0.5866, 0.2888, 0.5993, 0.3059, 0.4482, 0.09756, 0.7563, 0.06736, 0.6775, 0.07835, 0.7177, 0.3393, 0.4029, 0.3258, 0.403, 0.327, 0.4004, 0.8002, 0.08076, 0.8067, 0.1134, 0.7864, 0.06729, 0.7511, 0.3047, 0.7029, 0.3949, 0.7112, 0.3692, 0.8168, 0.2147, 0.8308, 0.1976, 0.8351, 0.1877, 0.1526, 0.7446, 0.1645, 0.7478, 0.1725, 0.7184, 0.201, 0.7234, 0.2344, 0.7293, 0.1906, 0.6979, 0.07835, 0.7177, 0.06736, 0.6775, 0.08614, 0.6793, 0.7871, 0.1068, 0.8189, 0.1198, 0.7882, 0.1041, 0.5454, 0.4599, 0.6873, 0.451, 0.6865, 0.4507, 0.4665, 0.3912, 0.5724, 0.5255, 0.3913, 0.4618, 0.7437, 0.6245, 0.8055, 0.4, 0.7627, 0.5973, 0.3863, 0.4449, 0.3792, 0.4379, 0.3862, 0.4653, 0.3087, 0.04414, 0.3321, 0.04746, 0.3232, 0.04587, 0.1084, 0.5488, 0.1076, 0.5451, 0.1213, 0.5637, 0.1216, 0.8151, 0.1199, 0.7956, 0.09486, 0.7596, 0.3438, 0.196, 0.3269, 0.09089, 0.3491, 0.1936, 0.7879, 0.51, 0.8084, 0.405, 0.7804, 0.4059, 0.1833, 0.7533, 0.1664, 0.6923, 0.1828, 0.7547, 0.3087, 0.08274, 0.3074, 0.05924, 0.3017, 0.0694, 0.8057, 0.1108, 0.8303, 0.07962, 0.8001, 0.07067, 0.7865, 0.06648, 0.8001, 0.07067, 0.7969, 0.05712, 0.8449, 0.279, 0.8382, 0.2523, 0.8401, 0.186, 0.3773, 0.3342, 0.3769, 0.1606, 0.3737, 0.1657, 0.2053, 0.7164, 0.1958, 0.7741, 0.1725, 0.7619, 0.04637, 0.6103, 0.05534, 0.6218, 0.05245, 0.6125, 0.3504, 0.3545, 0.3773, 0.3342, 0.3492, 0.1956, 0.7631, 0.4017, 0.7029, 0.3949, 0.7958, 0.3104, 0.0901, 0.6895, 0.1088, 0.69, 0.09499, 0.6787, 0.1828, 0.6564, 0.1618, 0.6301, 0.1854, 0.6184, 0.5299, 0.43, 0.5454, 0.4599, 0.4554, 0.3924, 0.3221, 0.0598, 0.3375, 0.04784, 0.3219, 0.04616, 0.3568, 0.1977, 0.3489, 0.4008, 0.3775, 0.1666, 0.2545, 0.7744, 0.2753, 0.7072, 0.3057, 0.7107, 0.6788, 0.5077, 0.7091, 0.403, 0.6834, 0.4674, 0.816, 0.2205, 0.8217, 0.2147, 0.8382, 0.2523, 0.07042, 0.5756, 0.08951, 0.539, 0.0554, 0.5728, 0.5724, 0.5255, 0.4337, 0.5965, 0.3913, 0.4618, 0.2495, 0.7859, 0.1958, 0.7741, 0.2545, 0.7744, 0.3257, 0.09442, 0.3087, 0.08274, 0.3269, 0.09089, 0.7621, 0.6665, 0.7674, 0.5876, 0.7669, 0.6117, 0.3491, 0.1936, 0.3726, 0.1667, 0.3776, 0.2904, 0.4665, 0.3912, 0.3913, 0.4618, 0.3834, 0.4423, 0.7091, 0.403, 0.7104, 0.3617, 0.6834, 0.4674, 0.8208, 0.1183, 0.7886, 0.1039, 0.8197, 0.0799, 0.17, 0.6902, 0.1559, 0.6867, 0.187, 0.7546, 0.1618, 0.6301, 0.1828, 0.6564, 0.1335, 0.6731, 0.31, 0.04872, 0.3089, 0.07999, 0.3017, 0.0694, 0.816, 0.2205, 0.8382, 0.2523, 0.8053, 0.3494, 0.3703, 0.4214, 0.3827, 0.4299, 0.4665, 0.3912, 0.08951, 0.539, 0.07042, 0.5756, 0.1076, 0.5451, 0.04908, 0.6258, 0.06736, 0.6775, 0.07481, 0.6856, 0.09799, 0.7576, 0.07481, 0.6856, 0.06736, 0.6775, 0.8066, 0.4082, 0.8055, 0.4, 0.8189, 0.3681, 0.8001, 0.07067, 0.8173, 0.067, 0.7969, 0.05712, 0.7545, 0.657, 0.6946, 0.7233, 0.7437, 0.6245, 0.3491, 0.1936, 0.3776, 0.2904, 0.3514, 0.3519, 0.3523, 0.08388, 0.333, 0.04817, 0.352, 0.06441, 0.1195, 0.7911, 0.1217, 0.8007, 0.1231, 0.8044, 0.7395, 0.6422, 0.7879, 0.51, 0.7082, 0.5965, 0.1673, 0.769, 0.1828, 0.755, 0.182, 0.7595, 0.809, 0.2091, 0.8058, 0.2338, 0.7511, 0.3047, 0.04428, 0.604, 0.0554, 0.5728, 0.06829, 0.5747, 0.2333, 0.5531, 0.2159, 0.6115, 0.2228, 0.5705, 0.7864, 0.06729, 0.8067, 0.1134, 0.7871, 0.1068, 0.4937, 0.7461, 0.3437, 0.7685, 0.3939, 0.7258, 0.08464, 0.6724, 0.1088, 0.69, 0.128, 0.6459, 0.3331, 0.4171, 0.3521, 0.3601, 0.3253, 0.4096, 0.7331, 0.4078, 0.7406, 0.5281, 0.7097, 0.3917, 0.1718, 0.7451, 0.1429, 0.7239, 0.1595, 0.7083, 0.8176, 0.129, 0.8123, 0.1264, 0.8091, 0.208, 0.09319, 0.6875, 0.07835, 0.7177, 0.08614, 0.6793, 0.7631, 0.4017, 0.7437, 0.6245, 0.7406, 0.5281, 0.9675, 0.7782, 0.9673, 0.7377, 0.9578, 0.695, 0.7887, 0.05647, 0.7807, 0.08816, 0.7892, 0.05375, 0.8303, 0.07962, 0.8174, 0.05903, 0.8173, 0.067, 0.7886, 0.1039, 0.7915, 0.07353, 0.8197, 0.0799, 0.7798, 0.3258, 0.7541, 0.3236, 0.8053, 0.3494, 0.2957, 0.7862, 0.3323, 0.7689, 0.3437, 0.7685, 0.1213, 0.5637, 0.1618, 0.6301, 0.1335, 0.6731, 0.3375, 0.04784, 0.333, 0.04817, 0.3232, 0.04587, 0.05524, 0.6219, 0.05336, 0.6229, 0.0561, 0.617, 0.7481, 0.5709, 0.7669, 0.6117, 0.7674, 0.5876, 0.7104, 0.3617, 0.742, 0.3835, 0.7647, 0.3048, 0.9584, 0.8444, 0.9673, 0.7377, 0.9428, 0.897, 0.07481, 0.6856, 0.0799, 0.7174, 0.08548, 0.6786, 0.1547, 0.6867, 0.1699, 0.6914, 0.1863, 0.7541, 0.3235, 0.0796, 0.337, 0.09348, 0.3221, 0.0598, 0.3663, 0.5955, 0.3131, 0.6879, 0.3297, 0.7379, 0.7551, 0.2994, 0.7034, 0.3808, 0.7647, 0.3048, 0.3587, 0.07069, 0.359, 0.07327, 0.3675, 0.1262, 0.3519, 0.1637, 0.3504, 0.05951, 0.337, 0.09348, 0.7918, 0.4187, 0.7534, 0.5771, 0.7481, 0.5709, 0.2705, 0.6522, 0.2159, 0.6115, 0.2466, 0.5699, 0.7992, 0.07539, 0.8189, 0.1198, 0.8257, 0.0815, 0.8008, 0.398, 0.7763, 0.4796, 0.7617, 0.4234, 0.8084, 0.405, 0.7837, 0.5099, 0.8008, 0.398, 0.8208, 0.1183, 0.816, 0.2205, 0.8123, 0.1264, 0.7481, 0.5709, 0.7534, 0.5771, 0.7602, 0.58, 0.7317, 0.3358, 0.6865, 0.4507, 0.7065, 0.4123, 0.7511, 0.3047, 0.7112, 0.3692, 0.7317, 0.3358, 0.8189, 0.3681, 0.8323, 0.3003, 0.8016, 0.3093, 0.4666, 0.3925, 0.4665, 0.3912, 0.3827, 0.4299, 0.05215, 0.6244, 0.05846, 0.6187, 0.05847, 0.6198, 0.8197, 0.0799, 0.8336, 0.1001, 0.8208, 0.1183, 0.2053, 0.7164, 0.2375, 0.7213, 0.1958, 0.7741, 0.7395, 0.6422, 0.6982, 0.7121, 0.7584, 0.6603, 0.3491, 0.1936, 0.3269, 0.09089, 0.3523, 0.08388, 0.1304, 0.5659, 0.1327, 0.5726, 0.1287, 0.5678, 0.3577, 0.05312, 0.3563, 0.06937, 0.3215, 0.05963, 0.09443, 0.7582, 0.1098, 0.692, 0.1283, 0.7302, 0.1674, 0.7528, 0.1676, 0.758, 0.1828, 0.7547, 0.1676, 0.758, 0.163, 0.7689, 0.1673, 0.769, 0.1703, 0.7611, 0.1252, 0.8285, 0.1725, 0.7619, 0.1801, 0.6264, 0.1807, 0.663, 0.2297, 0.5866, 0.8016, 0.3093, 0.8037, 0.2588, 0.7793, 0.3281, 0.8323, 0.3003, 0.8221, 0.2739, 0.844, 0.2756, 0.1807, 0.663, 0.1214, 0.567, 0.128, 0.6459, 0.3428, 0.4313, 0.3401, 0.4097, 0.3505, 0.4174, 0.6982, 0.7121, 0.6319, 0.7816, 0.6655, 0.7599, 0.08614, 0.6793, 0.06736, 0.6775, 0.04908, 0.6258, 0.1252, 0.8285, 0.1703, 0.7611, 0.1486, 0.765, 0.1103, 0.7862, 0.09443, 0.7582, 0.1283, 0.7302, 0.04706, 0.6172, 0.04741, 0.602, 0.0495, 0.6083, 0.7958, 0.3104, 0.8058, 0.2338, 0.8221, 0.2739, 0.3808, 0.3865, 0.3537, 0.2082, 0.3725, 0.1985, 0.3093, 0.04842, 0.3019, 0.06905, 0.3087, 0.04414, 0.337, 0.09348, 0.3438, 0.196, 0.3519, 0.1637, 0.2705, 0.6522, 0.2753, 0.7072, 0.2375, 0.7213, 0.1854, 0.6184, 0.2228, 0.5705, 0.2159, 0.6115, 0.8351, 0.1877, 0.8351, 0.1005, 0.8189, 0.1198, 0.4864, 0.7131, 0.456, 0.6067, 0.3297, 0.7379, 0.201, 0.7234, 0.1725, 0.7184, 0.1783, 0.7476, 0.3526, 0.06159, 0.3103, 0.05268, 0.3575, 0.07142, 0.7082, 0.5965, 0.7879, 0.51, 0.7515, 0.4476, 0.31, 0.04872, 0.3094, 0.04369, 0.333, 0.04817, 0.1828, 0.7547, 0.182, 0.7595, 0.1833, 0.7533, 0.7915, 0.07353, 0.7887, 0.05647, 0.8027, 0.07597, 0.07998, 0.6222, 0.05752, 0.6215, 0.05978, 0.588, 0.2545, 0.7744, 0.3057, 0.7107, 0.3323, 0.7689, 0.8168, 0.2147, 0.809, 0.2091, 0.8037, 0.2588, 0.5261, 0.4315, 0.4877, 0.398, 0.5234, 0.4098, 0.3827, 0.4299, 0.3703, 0.4214, 0.3428, 0.4313, 0.6457, 0.6843, 0.6977, 0.6648, 0.6946, 0.7233, 0.3284, 0.09562, 0.3675, 0.1415, 0.341, 0.2111, 0.08548, 0.6786, 0.0799, 0.7174, 0.09322, 0.6875, 0.4937, 0.7461, 0.4864, 0.7131, 0.3437, 0.7685, 0.7982, 0.4047, 0.8016, 0.3093, 0.7793, 0.3281, 0.0602, 0.6344, 0.05752, 0.6215, 0.07998, 0.6222, 0.3519, 0.1637, 0.3568, 0.1977, 0.3676, 0.13, 0.3057, 0.7107, 0.3452, 0.7191, 0.3323, 0.7689, 0.4554, 0.3924, 0.5234, 0.4098, 0.3827, 0.4299, 0.7647, 0.3048, 0.8182, 0.2041, 0.8091, 0.208, 0.04741, 0.602, 0.06332, 0.6324, 0.05847, 0.6198, 0.07522, 0.7197, 0.09006, 0.6895, 0.1098, 0.692, 0.1899, 0.6806, 0.2053, 0.7164, 0.1794, 0.7345, 0.05143, 0.6232, 0.05245, 0.6125, 0.0561, 0.617, 0.7395, 0.6422, 0.7082, 0.5965, 0.6982, 0.7121, 0.337, 0.09348, 0.3235, 0.0796, 0.3257, 0.09442, 0.681, 0.4543, 0.5261, 0.4315, 0.5234, 0.4098, 0.6645, 0.7615, 0.7328, 0.7267, 0.6655, 0.7599, 0.7647, 0.3048, 0.8091, 0.208, 0.7551, 0.2994, 0.8208, 0.1183, 0.8336, 0.1001, 0.8313, 0.1789, 0.7837, 0.5099, 0.7604, 0.581, 0.8008, 0.398, 0.1699, 0.6914, 0.1547, 0.6867, 0.1555, 0.7056, 0.1673, 0.769, 0.182, 0.7595, 0.1676, 0.758, 0.4864, 0.7131, 0.3297, 0.7379, 0.3437, 0.7685, 0.08464, 0.6724, 0.128, 0.6459, 0.0794, 0.6228, 0.3776, 0.2904, 0.3838, 0.369, 0.3709, 0.4184, 0.1794, 0.7345, 0.1616, 0.7548, 0.1529, 0.7471, 0.1611, 0.7666, 0.1683, 0.746, 0.1668, 0.7585, 0.8405, 0.1942, 0.844, 0.2756, 0.8353, 0.1116, 0.04722, 0.6219, 0.08548, 0.6786, 0.06298, 0.6243, 0.8058, 0.2338, 0.8178, 0.1873, 0.8221, 0.2739, 0.359, 0.07327, 0.355, 0.04869, 0.3504, 0.05951, 0.1306, 0.7165, 0.142, 0.7513, 0.1526, 0.7446, 0.456, 0.6067, 0.6377, 0.7314, 0.6224, 0.4125, 0.8834, 0.55, 0.8808, 0.5663, 0.9516, 0.6888, 0.3423, 0.3494, 0.3491, 0.1936, 0.3514, 0.3519, 0.6224, 0.4125, 0.6788, 0.5077, 0.6834, 0.4674, 0.7763, 0.4796, 0.7602, 0.58, 0.8066, 0.4082, 0.8113, 0.06609, 0.8197, 0.0799, 0.8027, 0.07597, 0.3078, 0.06025, 0.322, 0.04624, 0.3215, 0.05963, 0.3363, 0.4495, 0.346, 0.3991, 0.3059, 0.4482, 0.3393, 0.4029, 0.3475, 0.3723, 0.3401, 0.4097, 0.8178, 0.1873, 0.8058, 0.2338, 0.809, 0.2091, 0.07042, 0.5756, 0.1214, 0.567, 0.1076, 0.5451, 0.7617, 0.4234, 0.7798, 0.3258, 0.8008, 0.398, 0.3253, 0.4096, 0.3521, 0.3601, 0.3594, 0.4176, 0.3568, 0.1977, 0.3438, 0.196, 0.346, 0.3991, 0.2375, 0.7213, 0.2545, 0.7744, 0.1958, 0.7741, 0.3438, 0.196, 0.3257, 0.09442, 0.3269, 0.09089, 0.3775, 0.1666, 0.3838, 0.369, 0.3726, 0.1667, 0.1899, 0.6806, 0.1335, 0.6731, 0.1828, 0.6564, 0.3604, 0.08065, 0.3563, 0.06937, 0.3526, 0.06159, 0.8123, 0.1264, 0.8176, 0.129, 0.7886, 0.1039, 0.9432, 0.7115, 0.8819, 0.5746, 0.9673, 0.7377, 0.7726, 0.5911, 0.7602, 0.58, 0.7534, 0.5771, 0.7328, 0.7267, 0.7545, 0.657, 0.7708, 0.6756, 0.1076, 0.5451, 0.1214, 0.567, 0.1213, 0.5637, 0.7669, 0.6117, 0.7604, 0.581, 0.7837, 0.5099, 0.1664, 0.6923, 0.1833, 0.7533, 0.1828, 0.755, 0.4665, 0.3912, 0.5261, 0.4315, 0.5724, 0.5255, 0.2333, 0.5531, 0.2228, 0.5705, 0.2292, 0.5287, 0.8057, 0.1108, 0.8176, 0.129, 0.8359, 0.1215, 0.1555, 0.7056, 0.171, 0.7519, 0.1741, 0.7358, 0.7481, 0.5709, 0.7602, 0.58, 0.7604, 0.581, 0.7982, 0.4047, 0.8066, 0.4082, 0.8189, 0.3681, 0.1213, 0.5637, 0.1509, 0.5839, 0.1618, 0.6301, 0.3437, 0.7685, 0.2636, 0.7832, 0.2957, 0.7862, 0.3489, 0.4008, 0.3363, 0.4495, 0.3862, 0.4653, 0.8401, 0.186, 0.8443, 0.2771, 0.8449, 0.279, 0.8201, 0.0679, 0.8067, 0.1134, 0.8002, 0.08076, 0.1924, 0.7762, 0.1725, 0.7619, 0.1958, 0.7741, 0.1509, 0.5839, 0.1213, 0.5637, 0.1214, 0.567, 0.8091, 0.208, 0.8123, 0.1264, 0.816, 0.2205, 0.08548, 0.6786, 0.04722, 0.6219, 0.07481, 0.6856, 0.04706, 0.6172, 0.06332, 0.6324, 0.04908, 0.6258, 0.8027, 0.07597, 0.7887, 0.05647, 0.8113, 0.06609, 0.8189, 0.3681, 0.8016, 0.3093, 0.7982, 0.4047, 0.04722, 0.6219, 0.06298, 0.6243, 0.05456, 0.6212, 0.1208, 0.6556, 0.07998, 0.6222, 0.1213, 0.5637, 0.346, 0.3991, 0.3438, 0.196, 0.3331, 0.4065, 0.04735, 0.5915, 0.04428, 0.604, 0.04473, 0.6117, 0.7515, 0.4476, 0.7091, 0.403, 0.7045, 0.5089, 0.3137, 0.04327, 0.3087, 0.04414, 0.3103, 0.05268, 0.0495, 0.6083, 0.04741, 0.602, 0.05847, 0.6198, 0.1863, 0.7541, 0.1631, 0.6977, 0.1547, 0.6867, 0.6982, 0.7121, 0.7082, 0.5965, 0.6377, 0.7314, 0.3258, 0.403, 0.3331, 0.4171, 0.298, 0.4326, 0.1922, 0.6215, 0.1509, 0.5839, 0.1801, 0.6264, 0.3094, 0.04851, 0.3017, 0.0694, 0.3074, 0.05924, 0.3703, 0.5993, 0.3175, 0.6332, 0.3253, 0.4096, 0.1076, 0.5451, 0.09523, 0.5392, 0.08951, 0.539, 0.2297, 0.5866, 0.2692, 0.6622, 0.2888, 0.5993, 0.3863, 0.4449, 0.4554, 0.3924, 0.3827, 0.4299, 0.7034, 0.3808, 0.7104, 0.3617, 0.7647, 0.3048, 0.7082, 0.5965, 0.7045, 0.5089, 0.6377, 0.7314, 0.6645, 0.7615, 0.6655, 0.7599, 0.4937, 0.7461, 0.8808, 0.5663, 0.7894, 0.6072, 0.8704, 0.5919, 0.3604, 0.08065, 0.3658, 0.1254, 0.376, 0.1437, 0.7693, 0.6265, 0.7545, 0.657, 0.7627, 0.5973, 0.7029, 0.3949, 0.6865, 0.4507, 0.7112, 0.3692, 0.8197, 0.0799, 0.8113, 0.06609, 0.8347, 0.07024, 0.9432, 0.7115, 0.9675, 0.7782, 0.9516, 0.6888, 0.6377, 0.7314, 0.7045, 0.5089, 0.6788, 0.5077, 0.7551, 0.2994, 0.816, 0.2205, 0.7541, 0.3236, 0.8347, 0.07024, 0.8359, 0.1215, 0.8336, 0.1001, 0.681, 0.4543, 0.7029, 0.3949, 0.7097, 0.3917, 0.8351, 0.1005, 0.8355, 0.07217, 0.8257, 0.0815, 0.352, 0.06441, 0.3587, 0.07069, 0.3523, 0.08388, 0.3541, 0.3945, 0.3773, 0.3342, 0.3504, 0.3545, 0.3537, 0.2082, 0.3808, 0.3865, 0.3521, 0.3601, 0.3504, 0.3545, 0.341, 0.2111, 0.3378, 0.3633, 0.1906, 0.6979, 0.2344, 0.7293, 0.2692, 0.6622, 0.3521, 0.3601, 0.3808, 0.3865, 0.3594, 0.4176, 0.3563, 0.06937, 0.3604, 0.08065, 0.3675, 0.1415, 0.07998, 0.6222, 0.05978, 0.588, 0.1213, 0.5637, 0.7065, 0.4123, 0.7194, 0.3529, 0.7541, 0.3236, 0.3726, 0.1667, 0.3491, 0.1936, 0.3675, 0.1262, 0.3074, 0.05924, 0.3235, 0.0796, 0.3221, 0.0598, 0.07522, 0.7197, 0.1098, 0.692, 0.09443, 0.7582, 0.7838, 0.5805, 0.8834, 0.55, 0.8819, 0.5746, 0.2974, 0.4275, 0.2292, 0.5287, 0.225, 0.5673, 0.2297, 0.5866, 0.1807, 0.663, 0.1906, 0.6979, 0.3752, 0.1427, 0.3675, 0.1262, 0.3676, 0.13, 0.225, 0.5673, 0.1922, 0.6215, 0.1901, 0.6134, 0.8436, 0.2742, 0.8351, 0.1877, 0.8308, 0.1976, 0.3378, 0.3633, 0.3258, 0.403, 0.3504, 0.3545, 0.06065, 0.6195, 0.06332, 0.6324, 0.04741, 0.602, 0.7877, 0.07267, 0.7882, 0.1041, 0.7992, 0.07539, 0.1906, 0.6979, 0.1807, 0.663, 0.1725, 0.7184, 0.7793, 0.3281, 0.8037, 0.2588, 0.7317, 0.3358, 0.06, 0.588, 0.1214, 0.567, 0.07042, 0.5756, 0.7331, 0.4078, 0.7097, 0.3917, 0.7631, 0.4017, 0.3078, 0.08184, 0.3078, 0.06025, 0.3284, 0.09562, 0.1217, 0.8007, 0.1195, 0.7911, 0.1203, 0.7749, 0.3452, 0.7191, 0.3939, 0.7258, 0.3323, 0.7689, 0.3769, 0.1606, 0.3808, 0.3865, 0.3725, 0.1985, 0.5299, 0.43, 0.4554, 0.3924, 0.4791, 0.4234, 0.3773, 0.3342, 0.3541, 0.3945, 0.3703, 0.4214, 0.5261, 0.4315, 0.681, 0.4543, 0.5724, 0.5255, 0.3017, 0.0694, 0.3094, 0.04851, 0.3094, 0.04369, 0.7828, 0.5159, 0.7602, 0.58, 0.7627, 0.5973, 0.04722, 0.6219, 0.04706, 0.6172, 0.04908, 0.6258, 0.6224, 0.4125, 0.5299, 0.43, 0.4791, 0.4234, 0.2228, 0.5705, 0.2179, 0.5926, 0.225, 0.5673, 0.05215, 0.6244, 0.04706, 0.6172, 0.05341, 0.6205, 0.346, 0.3991, 0.3489, 0.4008, 0.3568, 0.1977, 0.7882, 0.1041, 0.7806, 0.08917, 0.7871, 0.1068, 0.2333, 0.5531, 0.298, 0.4326, 0.2466, 0.5699, 0.2636, 0.7832, 0.1924, 0.7762, 0.2495, 0.7859, 0.2957, 0.7862, 0.2636, 0.7832, 0.2495, 0.7859, 0.128, 0.6459, 0.1359, 0.6896, 0.1807, 0.663, 0.7826, 0.5689, 0.7894, 0.6072, 0.8808, 0.5663, 0.5454, 0.4599, 0.5234, 0.4098, 0.4554, 0.3924, 0.3398, 0.04222, 0.3577, 0.05312, 0.3384, 0.04792, 0.1741, 0.7358, 0.1863, 0.7537, 0.1555, 0.7056, 0.1486, 0.765, 0.1783, 0.7476, 0.1645, 0.7478, 0.3057, 0.7107, 0.2753, 0.7072, 0.3175, 0.6332, 0.3594, 0.4176, 0.3808, 0.3865, 0.3822, 0.4409, 0.04826, 0.6115, 0.04706, 0.6172, 0.0495, 0.6083, 0.8091, 0.208, 0.816, 0.2205, 0.7551, 0.2994, 0.9428, 0.897, 0.9683, 0.8747, 0.9584, 0.8444, 0.3775, 0.1666, 0.3752, 0.1427, 0.3676, 0.13, 0.6946, 0.7233, 0.6645, 0.7615, 0.3939, 0.7258, 0.2966, 0.4353, 0.3059, 0.4482, 0.3331, 0.4065, 0.142, 0.7513, 0.1306, 0.7165, 0.09486, 0.7596, 0.8221, 0.2739, 0.8323, 0.3003, 0.7958, 0.3104, 0.0554, 0.5728, 0.04735, 0.5915, 0.06, 0.588, 0.1703, 0.7611, 0.1725, 0.7619, 0.1924, 0.7762, 0.2966, 0.4353, 0.225, 0.5673, 0.2297, 0.5866, 0.2636, 0.7832, 0.2344, 0.7293, 0.1924, 0.7762, 0.1867, 0.752, 0.1595, 0.7083, 0.1478, 0.6843, 0.3475, 0.3723, 0.3709, 0.4184, 0.3505, 0.4174, 0.1831, 0.753, 0.1665, 0.6912, 0.1834, 0.7556, 0.7804, 0.4059, 0.7515, 0.4476, 0.7879, 0.51, 0.8001, 0.07067, 0.7865, 0.06648, 0.7864, 0.0994, 0.456, 0.6067, 0.3862, 0.4653, 0.3663, 0.5955, 0.8178, 0.1873, 0.809, 0.2091, 0.8165, 0.127, 0.1703, 0.7611, 0.1783, 0.7476, 0.1486, 0.765, 0.1924, 0.7762, 0.2344, 0.7293, 0.201, 0.7234, 0.7982, 0.4047, 0.7617, 0.4234, 0.7763, 0.4796, 0.3577, 0.05312, 0.3526, 0.06159, 0.3563, 0.06937, 0.1098, 0.692, 0.09006, 0.6895, 0.09302, 0.6801, 0.352, 0.06441, 0.355, 0.04869, 0.3587, 0.07069, 0.8008, 0.398, 0.7604, 0.581, 0.7763, 0.4796, 0.2375, 0.7213, 0.1899, 0.6806, 0.2705, 0.6522, 0.182, 0.7596, 0.1831, 0.753, 0.1834, 0.7556, 0.832, 0.3004, 0.7913, 0.3176, 0.8171, 0.369, 0.8008, 0.398, 0.8053, 0.3494, 0.832, 0.3004, 0.3703, 0.5993, 0.3253, 0.4096, 0.3594, 0.4176, 0.7894, 0.6072, 0.7554, 0.6537, 0.7631, 0.6068, 0.1555, 0.7056, 0.1863, 0.7537, 0.1699, 0.6914, 0.7045, 0.5089, 0.7082, 0.5965, 0.7515, 0.4476, 0.3019, 0.06905, 0.3078, 0.06025, 0.3078, 0.08184, 0.8201, 0.0679, 0.799, 0.06263, 0.7994, 0.05844, 0.3504, 0.3545, 0.3258, 0.403, 0.3393, 0.4029, 0.7515, 0.4476, 0.742, 0.3835, 0.7091, 0.403, 0.7913, 0.3176, 0.8216, 0.2777, 0.8182, 0.2041, 0.1208, 0.6556, 0.1213, 0.5637, 0.1335, 0.6731, 0.05245, 0.6125, 0.05143, 0.6232, 0.04473, 0.6117, 0.7034, 0.3808, 0.7194, 0.3529, 0.6873, 0.451, 0.04654, 0.5931, 0.06829, 0.5747, 0.05978, 0.588, 0.04735, 0.5915, 0.05143, 0.6232, 0.05985, 0.6263, 0.06, 0.588, 0.0794, 0.6228, 0.1214, 0.567, 0.7406, 0.5281, 0.7437, 0.6245, 0.6977, 0.6648, 0.3917, 0.4183, 0.3792, 0.4379, 0.3863, 0.4449, 0.3822, 0.4409, 0.3913, 0.4618, 0.3594, 0.4176, 0.3378, 0.3633, 0.3331, 0.4171, 0.3258, 0.403, 0.456, 0.6067, 0.4791, 0.4234, 0.3862, 0.4653, 0.7804, 0.4059, 0.8171, 0.369, 0.7913, 0.3176, 0.3375, 0.04784, 0.3221, 0.0598, 0.3504, 0.05951, 0.3428, 0.4313, 0.3505, 0.4174, 0.3709, 0.4184, 0.832, 0.3004, 0.8171, 0.369, 0.8008, 0.398, 0.06332, 0.6324, 0.04706, 0.6172, 0.05847, 0.6198, 0.8173, 0.067, 0.8113, 0.06609, 0.7969, 0.05712, 0.04786, 0.6097, 0.04741, 0.602, 0.04706, 0.6172, 0.1684, 0.7678, 0.1834, 0.7556, 0.1695, 0.7494, 0.3235, 0.0796, 0.3087, 0.08274, 0.3257, 0.09442, 0.6977, 0.6648, 0.7097, 0.3917, 0.7406, 0.5281, 0.3658, 0.1254, 0.3604, 0.08065, 0.3575, 0.07142, 0.6982, 0.7121, 0.6377, 0.7314, 0.6319, 0.7816, 0.05985, 0.6263, 0.08236, 0.6806, 0.0794, 0.6228, 0.04428, 0.604, 0.04735, 0.5915, 0.0554, 0.5728, 0.1676, 0.758, 0.1674, 0.7528, 0.163, 0.7689, 0.3838, 0.369, 0.3917, 0.4183, 0.3863, 0.4449, 0.6801, 0.4698, 0.6519, 0.629, 0.5724, 0.5255, 0.809, 0.2091, 0.8168, 0.2147, 0.8189, 0.1198, 0.6946, 0.7233, 0.4337, 0.5965, 0.6457, 0.6843, 0.6319, 0.7816, 0.6377, 0.7314, 0.4864, 0.7131, 0.8313, 0.1789, 0.8382, 0.2523, 0.8217, 0.2147, 0.8351, 0.1005, 0.8257, 0.0815, 0.8189, 0.1198, 0.7886, 0.1039, 0.8176, 0.129, 0.7864, 0.0994, 0.3675, 0.1415, 0.376, 0.1437, 0.3769, 0.1606, 0.7631, 0.4017, 0.8055, 0.4, 0.7437, 0.6245, 0.1794, 0.7345, 0.1529, 0.7471, 0.1521, 0.7297, 0.3676, 0.13, 0.3504, 0.05951, 0.3519, 0.1637, 0.8303, 0.07962, 0.8359, 0.1215, 0.8347, 0.07024, 0.3769, 0.1606, 0.3773, 0.3342, 0.3837, 0.3769, 0.225, 0.5673, 0.2179, 0.5926, 0.1922, 0.6215, 0.1213, 0.5637, 0.05978, 0.588, 0.06829, 0.5747, 0.6946, 0.7233, 0.3939, 0.7258, 0.3452, 0.7191, 0.352, 0.06441, 0.333, 0.04817, 0.355, 0.04869, 0.1828, 0.755, 0.1673, 0.769, 0.1674, 0.7528, 0.7604, 0.581, 0.7602, 0.58, 0.7763, 0.4796, 0.8055, 0.4, 0.7828, 0.5159, 0.7627, 0.5973, 0.8058, 0.2338, 0.7958, 0.3104, 0.7029, 0.3949, 0.3039, 0.4078, 0.3258, 0.403, 0.298, 0.4326, 0.8016, 0.3093, 0.8436, 0.2742, 0.8168, 0.2147, 0.333, 0.04817, 0.3375, 0.04784, 0.355, 0.04869, 0.3098, 0.0792, 0.3575, 0.07142, 0.3103, 0.05268, 0.3384, 0.04792, 0.3215, 0.05963, 0.322, 0.04624, 0.1214, 0.567, 0.1807, 0.663, 0.1801, 0.6264, 0.1831, 0.753, 0.1668, 0.7585, 0.1683, 0.746, 0.8084, 0.405, 0.8008, 0.398, 0.8171, 0.369, 0.3703, 0.4214, 0.3541, 0.3945, 0.3425, 0.4236, 0.04654, 0.5931, 0.04428, 0.604, 0.06829, 0.5747, 0.09486, 0.7596, 0.1088, 0.69, 0.07678, 0.7194, 0.5234, 0.4098, 0.4877, 0.398, 0.4666, 0.3925, 0.3375, 0.04784, 0.3232, 0.04587, 0.3219, 0.04616, 0.7104, 0.3617, 0.7091, 0.403, 0.742, 0.3835, 0.376, 0.1437, 0.3737, 0.1657, 0.3769, 0.1606, 0.7617, 0.4234, 0.7793, 0.3281, 0.732, 0.4462, 0.201, 0.7234, 0.1906, 0.6979, 0.1725, 0.7184, 0.201, 0.7234, 0.1783, 0.7476, 0.1924, 0.7762, 0.3232, 0.04587, 0.3384, 0.04792, 0.322, 0.04624, 0.333, 0.04817, 0.3094, 0.04369, 0.3232, 0.04587, 0.3378, 0.3633, 0.3521, 0.3601, 0.3331, 0.4171, 0.8197, 0.0799, 0.8347, 0.07024, 0.8336, 0.1001, 0.6319, 0.7816, 0.4937, 0.7461, 0.6655, 0.7599, 0.7887, 0.05647, 0.7892, 0.05375, 0.8113, 0.06609, 0.7882, 0.1041, 0.8189, 0.1198, 0.7992, 0.07539, 0.7887, 0.05647, 0.7915, 0.07353, 0.7886, 0.1039, 0.3235, 0.0796, 0.3074, 0.05924, 0.3087, 0.08274, 0.5454, 0.4599, 0.6791, 0.4548, 0.6873, 0.451, 0.8436, 0.2742, 0.8323, 0.3003, 0.844, 0.2756, 0.7437, 0.6245, 0.6946, 0.7233, 0.6977, 0.6648, 0.1899, 0.6806, 0.2375, 0.7213, 0.2053, 0.7164, 0.2753, 0.7072, 0.2705, 0.6522, 0.3175, 0.6332, 0.1901, 0.6134, 0.1922, 0.6215, 0.1801, 0.6264, 0.8313, 0.1789, 0.8217, 0.2147, 0.816, 0.2205, 0.6319, 0.7816, 0.4864, 0.7131, 0.4937, 0.7461, 0.3523, 0.08388, 0.31, 0.04872, 0.333, 0.04817, 0.3491, 0.1936, 0.3523, 0.08388, 0.3675, 0.1262, 0.7864, 0.06729, 0.7806, 0.08917, 0.7887, 0.05418, 0.3087, 0.08274, 0.3089, 0.07999, 0.3269, 0.09089, 0.8055, 0.4, 0.7631, 0.4017, 0.7958, 0.3104, 0.08614, 0.6793, 0.04908, 0.6258, 0.06332, 0.6324, 0.1084, 0.5488, 0.09523, 0.5392, 0.1076, 0.5451, 0.1547, 0.6867, 0.1631, 0.6977, 0.1587, 0.6677, 0.8313, 0.1789, 0.8336, 0.1001, 0.8401, 0.186, 0.3019, 0.06905, 0.3103, 0.05268, 0.3087, 0.04414, 0.3837, 0.3769, 0.3808, 0.3865, 0.3769, 0.1606, 0.3078, 0.06025, 0.3093, 0.04842, 0.322, 0.04624, 0.8257, 0.0815, 0.812, 0.06325, 0.7927, 0.0544, 0.816, 0.2205, 0.8208, 0.1183, 0.8313, 0.1789, 0.09302, 0.6801, 0.09006, 0.6895, 0.08302, 0.6813, 0.08483, 0.6721, 0.09499, 0.6787, 0.08464, 0.6724, 0.08236, 0.6806, 0.0901, 0.6895, 0.04786, 0.6097, 0.04722, 0.6219, 0.05456, 0.6212, 0.04741, 0.602, 0.05847, 0.6198, 0.04706, 0.6172])
me_lionbody.materials.append(mat_lionbody)
me_lionbody.materials.append(mat_lionface)
me_lionbody.materials.append(mat_lionface)
me_lionbody.materials.append(mat_lionback)
me_lionbody.materials.append(mat_liochest)
me_lionbody.materials.append(mat_liotail)
me_lionbody.materials.append(mat_liointer)
me_lionbody.materials.append(mat_liotras)
me_lionbody.materials.append(mat_liolegt)
me_lionbody.materials.append(mat_lionbas)
me_lionbody.use_remesh_preserve_volume = False
me_lionbody.use_remesh_preserve_attributes = False
me_lionbody.use_mirror_vertex_groups = False
me_lionbody.update()
arm_armature = bpy.data.armatures.new('Armature')  # bones are not reproduced

# ---- objects
ob_armature = bpy.data.objects.new('Armature', arm_armature)
ob_lionbody = bpy.data.objects.new('lionbody', me_lionbody)
ob_sun = bpy.data.objects.new('Sun', light_sun)
ob_lamp = bpy.data.objects.new('Lamp', light_lamp)
ob_camera = bpy.data.objects.new('Camera', cam_camera)

# ---- transforms, parenting, visibility, modifiers, constraints
ob_armature.location = (0.0, -0.2, 1.7)
ob_armature.lock_rotations_4d = False
ob_armature.empty_display_type = 'ARROWS'
ob_armature.show_in_front = True
ob_armature.lineart.crease_threshold = 0.0
ob_lionbody.parent = ob_armature
ob_lionbody.matrix_parent_inverse = Matrix(((1.0, 0.0, 0.0, -0.0), (0.0, 1.0, 0.0, 0.2), (0.0, 0.0, 1.0, -1.7), (0.0, 0.0, 0.0, 1.0)))
ob_lionbody.location = (0.0, -0.2, 1.7)
ob_lionbody.rotation_euler = (1.571, 1.202e-07, 1.571)
ob_lionbody.scale = (0.006914, 0.006914, 0.006914)
ob_lionbody.lineart.crease_threshold = 0.0
_vg = ob_lionbody.vertex_groups.new(name='Master')
for _i, _w in zip([6, 13, 30, 37, 54, 56, 77, 88, 133, 136, 150, 153, 158, 162, 168, 169, 186, 189, 193, 197, 199, 222, 235, 239, 255, 257, 278, 283, 286, 297, 308, 320, 329, 339, 341, 349, 353, 367, 389, 394], [0.07369, 0.0814, 0.1071, 0.6532, 0.7865, 0.02722, 0.7504, 0.6666, 0.06172, 0.05377, 0.03138, 0.005448, 0.2096, 0.0832, 0.109, 0.0505, 0.02302, 0.6659, 0.5045, 0.1724, 0.422, 0.03474, 0.06624, 0.1506, 0.07512, 0.001681, 0.09885, 0.1072, 0.001345, 0.5601, 0.5963, 0.1002, 0.7477, 0.01391, 0.1088, 0.05987, 0.0755, 0.1953, 0.8073, 0.8052]): _vg.add([_i], _w, 'REPLACE')
_vg = ob_lionbody.vertex_groups.new(name='spine1.Fr')
for _i, _w in zip([3, 14, 29, 55, 62, 76, 77, 93, 96, 100, 113, 115, 149, 150, 158, 165, 172, 181, 183, 184, 186, 195, 197, 201, 211, 213, 215, 220, 224, 247, 255, 257, 269, 270, 271, 275, 278, 293, 294, 307, 310, 312, 324, 328, 332, 343, 344, 347, 348, 349, 372, 382, 389, 404], [0.004576, 0.06476, 0.07051, 0.3153, 0.9795, 0.08754, 0.1313, 0.03832, 0.5945, 0.1847, 0.09366, 0.9358, 0.0483, 0.03807, 0.5817, 0.5149, 0.07043, 0.2445, 0.1217, 0.2422, 0.8295, 0.306, 0.5446, 0.07839, 0.02629, 0.01971, 0.6543, 0.2043, 0.03169, 0.2445, 0.9217, 0.839, 0.3599, 0.1982, 0.7188, 0.1013, 0.06907, 0.5645, 0.03645, 0.9664, 0.2014, 0.7035, 0.1828, 0.05273, 0.08759, 0.849, 0.06435, 0.08127, 1.0, 0.7142, 0.06195, 0.1811, 0.04117, 0.398]): _vg.add([_i], _w, 'REPLACE')
_vg = ob_lionbody.vertex_groups.new(name='spine2.Bk')
for _i, _w in zip([1, 6, 8, 10, 13, 37, 54, 56, 76, 77, 88, 102, 106, 133, 153, 162, 168, 171, 189, 193, 199, 200, 218, 231, 235, 238, 239, 283, 297, 304, 308, 320, 329, 341, 343, 353, 356, 357, 367, 374, 389, 394], [0.07736, 0.8825, 0.6821, 0.04531, 0.02375, 0.06042, 0.006933, 0.3411, 0.8671, 0.009772, 0.05965, 0.05032, 0.2502, 0.1834, 0.1556, 0.01807, 0.1418, 0.07332, 0.07043, 0.1481, 0.2441, 0.06697, 0.5895, 0.06615, 0.06022, 0.03052, 0.2808, 0.0489, 0.119, 0.6095, 0.1326, 0.07344, 0.09094, 0.05853, 0.1108, 0.1305, 0.006497, 0.2013, 0.1373, 0.5955, 0.1026, 0.05048]): _vg.add([_i], _w, 'REPLACE')
_vg = ob_lionbody.vertex_groups.new(name='tail1')
for _i, _w in zip([1, 8, 10, 26, 33, 50, 56, 95, 101, 102, 106, 133, 145, 153, 157, 168, 171, 199, 200, 209, 218, 222, 231, 235, 238, 239, 243, 259, 276, 283, 286, 291, 304, 308, 320, 352, 353, 356, 357, 367, 374, 378, 391, 396, 400, 403], [0.2654, 0.1779, 0.7324, 0.08816, 0.7707, 0.3638, 0.5395, 0.4842, 0.3387, 0.8691, 0.5865, 0.5523, 0.03453, 0.1297, 0.9817, 0.1735, 0.6893, 0.05327, 0.8358, 0.9223, 0.1492, 0.007775, 0.3734, 0.0005785, 0.9218, 0.3904, 0.8655, 0.9929, 0.06749, 0.01143, 0.07201, 0.9807, 0.3561, 0.007284, 0.05847, 0.3821, 0.06197, 0.7157, 0.742, 0.03023, 0.3213, 0.9933, 0.9524, 0.0801, 0.9927, 0.8124]): _vg.add([_i], _w, 'REPLACE')
_vg = ob_lionbody.vertex_groups.new(name='tail2')
for _i, _w in zip([41, 47, 84, 243, 266, 276, 290, 302, 376, 381, 392, 396], [1.016, 1.011, 0.9764, 0.1358, 1.007, 0.9327, 1.018, 1.01, 1.001, 1.004, 1.007, 0.92]): _vg.add([_i], _w, 'REPLACE')
_vg = ob_lionbody.vertex_groups.new(name='leg1.Fr')
for _i, _w in zip([11, 14, 28, 30, 37, 38, 51, 54, 55, 63, 77, 80, 82, 88, 93, 113, 123, 125, 136, 158, 169, 172, 181, 183, 184, 189, 201, 206, 213, 215, 224, 247, 253, 256, 257, 262, 270, 275, 278, 285, 287, 293, 309, 324, 326, 332, 339, 346, 347, 349, 364, 369, 371, 375, 377, 382, 388, 404], [0.9286, 0.1788, 0.008779, 0.4365, 0.1012, 0.5317, 0.9317, 0.02388, 0.1207, 0.8387, 0.05019, 0.9861, 0.7351, 0.1013, 0.6822, 0.04866, 0.9515, 0.7038, 0.856, 0.1733, 0.0853, 0.7488, 0.1304, 0.0306, 0.4449, 0.07737, 0.08965, 0.1146, 0.9261, 0.05159, 0.004317, 0.2219, 0.9456, 0.4424, 0.0184, 0.0185, 0.4193, 0.05023, 0.8197, 0.05429, 0.0747, 0.1244, 0.9476, 0.238, 0.9294, 0.7746, 0.9275, 0.1776, 0.05442, 0.1292, 0.8468, 0.9223, 0.9968, 0.9983, 0.1785, 0.1575, 0.02419, 0.05501]): _vg.add([_i], _w, 'REPLACE')
_vg = ob_lionbody.vertex_groups.new(name='leg2.Fr')
for _i, _w in zip([11, 18, 40, 57, 59, 70, 108, 114, 146, 148, 161, 178, 185, 227, 241, 248, 253, 267, 272, 281, 285, 289, 309, 317, 323, 325, 327, 365, 369, 373, 379, 380, 383, 388, 406], [0.0391, 0.5236, 0.9825, 0.8443, 0.8438, 1.014, 0.9457, 0.5088, 0.09878, 0.5072, 0.6096, 0.5209, 0.9394, 0.5091, 0.9781, 0.2015, 0.006083, 0.1225, 0.978, 0.5969, 0.942, 0.2162, 0.04271, 0.5157, 0.9556, 0.4632, 0.1836, 0.5162, 0.0737, 0.5226, 0.4975, 0.5407, 0.4842, 0.9631, 0.8895]): _vg.add([_i], _w, 'REPLACE')
_vg = ob_lionbody.vertex_groups.new(name='leg3.Fr')
for _i, _w in zip([18, 57, 59, 108, 114, 146, 148, 161, 178, 185, 227, 248, 267, 281, 289, 317, 323, 325, 327, 365, 373, 379, 380, 383, 406], [0.4762, 0.1555, 0.1564, 0.0557, 0.4912, 0.9012, 0.4928, 0.3904, 0.4791, 0.06006, 0.4909, 0.7985, 0.8775, 0.4031, 0.7837, 0.4842, 0.04792, 0.5368, 0.8166, 0.4838, 0.4774, 0.5025, 0.4594, 0.5158, 0.1097]): _vg.add([_i], _w, 'REPLACE')
_vg = ob_lionbody.vertex_groups.new(name='leg.Bk')
for _i, _w in zip([1, 8, 10, 13, 17, 21, 23, 26, 32, 33, 35, 37, 50, 52, 54, 56, 72, 88, 95, 99, 101, 104, 106, 126, 132, 133, 135, 153, 162, 168, 170, 175, 189, 191, 193, 199, 200, 203, 218, 222, 226, 231, 235, 239, 249, 261, 274, 283, 286, 288, 296, 297, 304, 308, 311, 320, 329, 336, 341, 352, 353, 356, 357, 359, 367, 374, 385, 386, 391, 393, 394, 399, 403], [0.00734, 0.04425, 0.2029, 0.2657, 0.08812, 0.9854, 0.9785, 0.385, 0.9659, 0.09947, 0.984, 0.07681, 0.3474, 0.9695, 0.0133, 0.1608, 0.05989, 0.07488, 0.464, 0.9716, 0.02512, 0.8069, 0.01902, 0.934, 0.87, 0.2295, 0.1325, 0.05393, 0.5712, 0.5745, 0.05909, 0.9884, 0.09155, 0.9538, 0.1393, 0.2585, 0.09909, 0.9612, 0.06423, 0.3396, 0.9715, 0.5424, 0.1045, 0.2012, 0.929, 0.9757, 0.8444, 0.6579, 0.3656, 0.1459, 0.01291, 0.1284, 0.08952, 0.1862, 0.9893, 0.7122, 0.1211, 0.845, 0.1829, 0.05412, 0.1164, 0.2274, 0.05332, 0.09078, 0.2752, 0.06305, 0.6996, 0.01735, 0.02065, 0.9869, 0.04151, 0.2591, 0.1126]): _vg.add([_i], _w, 'REPLACE')
_vg = ob_lionbody.vertex_groups.new(name='leg.Bk.001')
for _i, _w in zip([17, 22, 44, 61, 65, 69, 99, 104, 107, 112, 126, 135, 151, 170, 174, 179, 191, 198, 212, 214, 226, 244, 251, 274, 284, 288, 296, 333, 336, 363, 366, 384, 385, 399], [0.8869, 0.4477, 0.1124, 0.8203, 0.8651, 0.5353, 0.004367, 0.1918, 0.1966, 0.5074, 0.02446, 0.8658, 0.5091, 0.9316, 0.5155, 0.6043, 0.04804, 0.5099, 0.5048, 0.2227, 0.01434, 0.1362, 0.7519, 0.1648, 0.9342, 0.7303, 0.9014, 0.4585, 0.2189, 0.5263, 0.4982, 0.558, 0.2945, 0.7406]): _vg.add([_i], _w, 'REPLACE')
_vg = ob_lionbody.vertex_groups.new(name='leg3.Bk')
for _i, _w in zip([17, 22, 44, 61, 65, 69, 107, 112, 151, 174, 179, 198, 212, 214, 244, 251, 284, 288, 296, 333, 363, 366, 384], [0.0007185, 0.5524, 0.8895, 0.1796, 0.1314, 0.4643, 0.8291, 0.4926, 0.4905, 0.4844, 0.3959, 0.4901, 0.4952, 0.7773, 0.8655, 0.2499, 0.06473, 0.1239, 0.06712, 0.5415, 0.4739, 0.5017, 0.4422]): _vg.add([_i], _w, 'REPLACE')
_vg = ob_lionbody.vertex_groups.new(name='leg1.Fr.001')
for _i, _w in zip([11, 14, 28, 29, 30, 37, 38, 51, 54, 55, 63, 82, 87, 88, 93, 96, 98, 113, 122, 125, 136, 150, 165, 169, 172, 180, 181, 183, 184, 186, 189, 197, 201, 206, 240, 242, 247, 256, 262, 268, 270, 275, 287, 312, 324, 326, 332, 337, 339, 344, 345, 346, 347, 358, 364, 377, 382, 389, 404], [0.0003441, 0.6953, 1.008, 0.02974, 0.4581, 0.05302, 0.4525, 0.01665, 0.08094, 0.2387, 0.146, 0.2313, 1.016, 0.03834, 0.2236, 0.1178, 0.9522, 0.8031, 0.9219, 0.2852, 0.0722, 0.8911, 0.336, 0.853, 0.1016, 0.004064, 0.1411, 0.07271, 0.06749, 0.05377, 0.01551, 0.2374, 0.775, 0.8571, 0.977, 0.8318, 0.1543, 0.534, 0.9426, 0.8972, 0.1234, 0.05289, 0.9013, 0.05682, 0.3615, 0.06099, 0.05273, 0.9917, 0.001819, 0.8948, 0.956, 0.7981, 0.01873, 0.003588, 0.145, 0.8057, 0.0499, 0.009908, 0.2252]): _vg.add([_i], _w, 'REPLACE')
_vg = ob_lionbody.vertex_groups.new(name='leg2.Fr.001')
for _i, _w in zip([25, 34, 43, 68, 71, 73, 74, 89, 90, 98, 105, 122, 134, 137, 143, 147, 152, 173, 176, 180, 233, 237, 242, 245, 258, 264, 268, 277, 292, 295, 298, 301, 340, 354, 358], [0.8829, 0.4576, 0.985, 0.4125, 0.1634, 0.4769, 0.4951, 0.5032, 0.1687, 0.01942, 0.3166, 0.05841, 0.4903, 0.4755, 0.4897, 0.7809, 0.4746, 0.8026, 0.1512, 0.9884, 0.8006, 0.442, 0.1493, 0.8831, 0.9841, 0.4835, 0.09751, 0.4871, 0.9348, 0.09198, 0.4968, 0.9809, 0.1595, 0.9309, 0.9595]): _vg.add([_i], _w, 'REPLACE')
_vg = ob_lionbody.vertex_groups.new(name='leg3.Fr.001')
for _i, _w in zip([25, 34, 68, 71, 73, 74, 89, 90, 105, 134, 137, 143, 147, 152, 173, 176, 233, 237, 245, 264, 277, 292, 295, 298, 340, 354], [0.1165, 0.5423, 0.5877, 0.8366, 0.5231, 0.5048, 0.4965, 0.8326, 0.6832, 0.5096, 0.5246, 0.5102, 0.2157, 0.5254, 0.1967, 0.8487, 0.2009, 0.558, 0.1146, 0.5165, 0.5129, 0.05965, 0.9081, 0.5036, 0.8405, 0.05639]): _vg.add([_i], _w, 'REPLACE')
_vg = ob_lionbody.vertex_groups.new(name='leg.Bk.002')
for _i, _w in zip([1, 8, 13, 26, 33, 36, 37, 50, 52, 54, 64, 72, 88, 91, 95, 101, 102, 106, 110, 117, 121, 132, 145, 153, 156, 159, 162, 168, 171, 177, 187, 189, 193, 199, 207, 209, 217, 218, 222, 232, 235, 238, 246, 249, 254, 260, 261, 263, 280, 283, 286, 297, 304, 308, 320, 329, 335, 341, 350, 352, 353, 355, 356, 357, 359, 367, 370, 374, 386, 387, 394, 403], [0.6212, 0.09924, 0.6014, 0.5153, 0.1204, 0.8271, 0.01363, 0.2818, 0.01252, 0.001868, 0.132, 0.9412, 0.008831, 0.977, 0.02926, 0.5981, 0.07515, 0.1419, 0.9366, 0.9934, 0.9847, 0.1015, 0.9374, 0.6361, 0.5092, 0.9826, 0.2964, 0.002644, 0.2218, 0.9752, 0.7495, 0.02222, 0.1958, 0.01472, 0.07146, 0.04854, 0.9593, 0.197, 0.5805, 0.9733, 0.744, 0.03096, 0.9496, 0.05108, 0.9663, 0.2227, 0.06716, 0.9859, 0.9885, 0.1621, 0.5382, 0.1669, 0.01839, 0.05082, 0.06591, 0.06663, 0.7912, 0.6308, 0.9762, 0.5527, 0.6159, 0.03435, 0.007733, 0.02403, 0.8808, 0.3471, 0.9006, 0.06868, 0.9515, 0.1071, 0.05359, 0.06566]): _vg.add([_i], _w, 'REPLACE')
_vg = ob_lionbody.vertex_groups.new(name='leg.Bk.003')
for _i, _w in zip([0, 7, 36, 60, 64, 66, 111, 120, 129, 130, 156, 164, 182, 187, 192, 194, 205, 207, 210, 216, 225, 234, 246, 260, 265, 282, 299, 330, 335, 355, 370, 387, 390], [0.9435, 0.4607, 0.1797, 0.4323, 0.8643, 0.5187, 0.2305, 0.5007, 0.8944, 0.4968, 0.4908, 0.9151, 0.5485, 0.2503, 0.5302, 0.5252, 0.9593, 0.927, 0.7396, 0.5103, 0.5572, 0.5789, 0.05238, 0.7752, 0.4947, 0.4212, 0.4961, 0.1309, 0.2126, 0.917, 0.09949, 0.8754, 0.2081]): _vg.add([_i], _w, 'REPLACE')
_vg = ob_lionbody.vertex_groups.new(name='leg3.Bk.001')
for _i, _w in zip([0, 7, 60, 66, 111, 120, 129, 130, 164, 182, 192, 194, 205, 210, 216, 225, 234, 265, 282, 299, 330, 355, 390], [0.05425, 0.5395, 0.5666, 0.4811, 0.7715, 0.4992, 0.1127, 0.5033, 0.1054, 0.4517, 0.4698, 0.4748, 0.01942, 0.2616, 0.4897, 0.4427, 0.4203, 0.5051, 0.5793, 0.5036, 0.8697, 0.03168, 0.7942]): _vg.add([_i], _w, 'REPLACE')
_vg = ob_lionbody.vertex_groups.new(name='head')
for _i, _w in zip([2, 3, 4, 5, 9, 12, 14, 15, 16, 19, 20, 24, 29, 31, 39, 42, 45, 46, 48, 49, 53, 55, 58, 67, 75, 78, 79, 81, 83, 85, 86, 92, 93, 94, 96, 97, 100, 103, 109, 113, 115, 116, 118, 119, 124, 127, 128, 131, 138, 139, 140, 141, 142, 144, 149, 154, 155, 160, 163, 165, 166, 167, 172, 181, 183, 184, 186, 188, 190, 195, 196, 201, 202, 204, 208, 211, 215, 219, 220, 221, 223, 224, 228, 229, 230, 236, 247, 250, 252, 257, 269, 270, 271, 273, 275, 293, 294, 300, 303, 305, 306, 310, 312, 313, 314, 315, 316, 318, 319, 321, 322, 324, 328, 331, 332, 334, 338, 342, 347, 349, 351, 360, 361, 362, 368, 372, 382, 395, 397, 398, 401, 402, 404, 405, 408], [0.9939, 0.9689, 0.9903, 0.9893, 0.9765, 0.9844, 0.06187, 0.994, 0.987, 0.9898, 0.9909, 0.9918, 0.8674, 0.9928, 0.9522, 0.9923, 0.991, 0.9888, 0.9927, 0.9945, 0.9867, 0.322, 0.9906, 0.9855, 0.9755, 0.9787, 0.9714, 0.9858, 0.9938, 0.9945, 0.9919, 0.9938, 0.04168, 0.9891, 0.2651, 0.9908, 0.7883, 0.9913, 0.9841, 0.05513, 0.004922, 0.9906, 0.9901, 0.9908, 0.9879, 0.9916, 0.9909, 0.991, 0.9903, 0.9909, 0.9928, 0.9905, 0.9925, 0.9881, 0.9171, 0.9907, 0.9919, 0.9903, 0.9905, 0.1174, 0.9924, 0.9898, 0.07446, 0.4808, 0.7633, 0.234, 0.0716, 0.9923, 0.9853, 0.6692, 0.9898, 0.05992, 0.9908, 0.9906, 0.9959, 0.9331, 0.2713, 0.9949, 0.7806, 0.9846, 0.994, 0.9189, 0.9951, 0.9922, 0.9933, 0.9958, 0.3749, 0.9904, 0.9858, 0.1015, 0.6179, 0.2523, 0.2671, 0.9851, 0.7937, 0.2719, 0.9416, 0.9899, 0.9938, 0.9946, 0.9915, 0.7655, 0.2188, 0.9936, 0.9918, 0.9933, 0.9862, 0.9878, 0.9867, 0.9923, 0.9909, 0.2147, 0.9369, 0.982, 0.07934, 0.9913, 0.9921, 0.9945, 0.8278, 0.08597, 0.9869, 0.9877, 0.9873, 0.9924, 0.9676, 0.9226, 0.6055, 0.9944, 0.9915, 0.9876, 0.9833, 0.9914, 0.3168, 0.9694, 0.987]): _vg.add([_i], _w, 'REPLACE')
_m = ob_lionbody.modifiers.new('Armature', 'ARMATURE')
_m.object = ob_armature
ob_sun.location = (5.204, -7.082, 6.42)
ob_sun.lineart.crease_threshold = 0.0
ob_lamp.location = (4.076, 1.005, 5.904)
ob_lamp.rotation_euler = (0.6503, 0.05522, 1.866)
ob_lamp.lock_rotations_4d = False
ob_lamp.empty_display_type = 'ARROWS'
ob_lamp.color = (0.0, 0.0, 0.0, 0.0)
ob_lamp.lineart.crease_threshold = 0.0
ob_camera.location = (7.481, -6.508, 5.515)
ob_camera.rotation_euler = (1.109, 0.01082, 0.8149)
ob_camera.lock_rotations_4d = False
ob_camera.empty_display_type = 'ARROWS'
ob_camera.color = (0.0, 0.0, 0.0, 0.0)
ob_camera.display_type = 'WIRE'
ob_camera.lineart.crease_threshold = 0.0

# ---- collection membership
col_collection_1.objects.link(ob_armature)
col_collection_1.objects.link(ob_lionbody)
col_collection_1.objects.link(ob_sun)
col_collection_1.objects.link(ob_lamp)
col_collection_1.objects.link(ob_camera)

# ---- scene / render settings (as saved in the file)
scene.camera = ob_camera
scene.frame_start = 1; scene.frame_end = 24; scene.frame_set(1)
scene.render.engine = 'BLENDER_EEVEE_NEXT'
scene.render.image_settings.color_mode = 'RGB'
scene.render.image_settings.compression = 90
scene.render.resolution_percentage = 50
scene.render.dither_intensity = 0.0
scene.render.bake_margin = 2
scene.render.bake_bias = 0.0
scene.cycles.use_denoising = False
scene.cycles.samples = 10
scene.cycles.sampling_pattern = 'TABULATED_SOBOL'
scene.cycles.light_sampling_threshold = 0.0
scene.cycles.use_adaptive_sampling = False
scene.cycles.use_light_tree = False
scene.cycles.blur_glossy = 0.0
scene.cycles.volume_bounces = 1
scene.cycles.pixel_filter_type = 'GAUSSIAN'
scene.cycles.sample_clamp_indirect = 0.0
scene.view_settings.view_transform = 'Raw'
bpy.context.view_layer.update()
